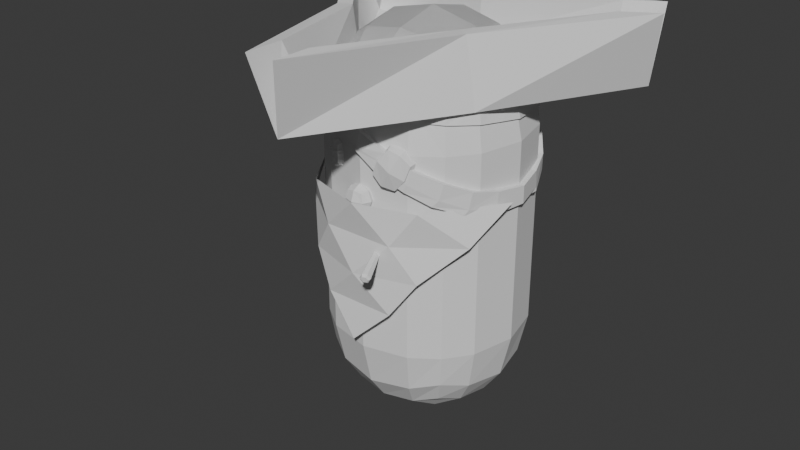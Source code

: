 # Source: Pirate.blend  (saved by Blender 4.5.91; exported with 4.5.12 LTS)
import bpy
from mathutils import Matrix  # noqa: F401  (used for matrix-valued properties, if any)

bpy.ops.wm.read_factory_settings(use_empty=True)
scene = bpy.context.scene
scene.name = 'Scene'

# ---- collections
col_collection = bpy.data.collections.new('Collection'); scene.collection.children.link(col_collection)

# ---- world
world_world = bpy.data.worlds.new('World'); scene.world = world_world
world_world.use_nodes = True; world_world.node_tree.nodes.clear()
_N = world_world.node_tree.nodes; _L = world_world.node_tree.links
n0 = _N.new('ShaderNodeOutputWorld'); n0.name = 'World Output'; n0.location = (200, 100)
n1 = _N.new('ShaderNodeBackground'); n1.name = 'Background'; n1.location = (-200, 100)
n1.inputs[0].default_value = (0.05088, 0.05088, 0.05088, 1.0)
_L.new(n1.outputs[0], n0.inputs[0])
n0.is_active_output = True
world_world.color = (0.05088, 0.05088, 0.05088)
world_world.use_sun_shadow = False
world_world.sun_shadow_jitter_overblur = 0.0

# ---- meshes
me_cube_001 = bpy.data.meshes.new('Cube.001')
me_cube_001.from_pydata([(-0.5889, 1.178, 1.317), (-0.7603, -0.7603, 4.764), (0.5889, 1.178, 1.317), (-0.7603, 0.7603, 4.764), (1.178, 0.0, 0.7281), (0.7603, -0.7603, 4.764), (1.178, 0.5889, 1.317), (0.7603, 0.7603, 4.764), (1.178, -0.5889, 1.317), (-0.9312, -0.9312, 4.003), (-0.9312, 0.0, 4.935), (-0.9312, 0.9312, 4.003), (0.0, -1.178, 0.7281), (0.0, 0.9312, 4.935), (0.9312, 0.9312, 4.003), (0.5889, -1.178, 1.317), (0.9312, 0.0, 4.935), (0.9312, -0.9312, 4.003), (-0.5889, -1.178, 1.317), (0.0, -0.9312, 4.935), (0.0, 0.0, 5.32), (-0.5889, 0.0, 0.1391), (0.0, -1.317, 4.003), (1.317, 0.0, 4.003), (0.0, 1.317, 4.003), (-1.317, 0.0, 4.003), (0.5889, 0.0, 0.1391), (-0.8779, -0.8779, 4.442), (-0.8779, 0.439, 4.881), (0.0, 0.5889, 0.1391), (0.0, -0.5889, 0.1391), (0.439, 0.8779, 4.881), (0.439, -0.8779, 0.4391), (0.8779, -0.8779, 0.878), (0.8779, -0.439, 4.881), (0.8779, 0.439, 0.4391), (0.8779, 0.8779, 0.878), (-0.439, -0.8779, 4.881), (-0.439, 0.8779, 0.4391), (-0.8779, 0.8779, 0.878), (-0.8779, -0.439, 4.881), (-0.8779, 0.8779, 4.442), (-0.8779, -0.439, 0.4391), (-0.439, 0.8779, 4.881), (0.8779, 0.8779, 4.442), (-0.439, -0.8779, 0.4391), (0.8779, 0.439, 4.881), (0.8779, -0.8779, 4.442), (0.8779, -0.439, 0.4391), (0.439, -0.8779, 4.881), (0.0, -0.5889, 5.181), (0.0, 0.5889, 5.181), (0.5889, 0.0, 5.181), (-0.5889, 0.0, 5.181), (0.439, 0.8779, 0.4391), (-0.8779, 0.439, 0.4391), (-0.8779, -0.8779, 0.878), (-1.317, 0.0, 1.317), (-0.5889, -1.178, 4.003), (0.5889, -1.178, 4.003), (0.0, 1.317, 1.317), (0.0, -1.178, 4.592), (1.178, -0.5889, 4.003), (1.178, 0.5889, 4.003), (1.317, 0.0, 1.317), (1.178, 0.0, 4.592), (0.5889, 1.178, 4.003), (-0.5889, 1.178, 4.003), (0.0, -1.317, 1.317), (0.0, 1.178, 4.592), (-1.178, 0.5889, 4.003), (-1.178, -0.5889, 4.003), (0.0, 0.0, 0.0001151), (-1.178, 0.0, 4.592), (-1.075, -0.5376, 4.541), (0.0, -0.9312, 0.3858), (0.9312, -0.9312, 1.317), (-0.5376, 1.075, 4.541), (0.9312, 0.0, 0.3858), (0.9312, 0.9312, 1.317), (1.075, 0.5376, 4.541), (0.0, 0.9312, 0.3858), (-0.9312, 0.9312, 1.317), (0.5376, -1.075, 4.541), (-0.9312, 0.0, 0.3858), (-0.9312, -0.9312, 1.317), (0.7603, 0.7603, 0.5567), (0.7603, -0.7603, 0.5567), (-0.7603, 0.7603, 0.5567), (-0.5376, 0.5376, 5.079), (0.5376, 0.5376, 5.079), (0.5376, -0.5376, 5.079), (-0.5376, -0.5376, 5.079), (-0.7603, -0.7603, 0.5567), (-0.5376, -1.075, 4.541), (1.075, -0.5376, 4.541), (0.5376, 1.075, 4.541), (-1.075, 0.5376, 4.541), (0.0, 1.178, 0.7281), (-1.178, 0.5889, 1.317), (-1.178, -0.5889, 1.317), (-1.178, 0.0, 0.7281), (-1.075, -0.5376, 0.7794), (-0.5376, 1.075, 0.7794), (1.075, 0.5376, 0.7794), (0.5376, -1.075, 0.7794), (-0.5376, 0.5376, 0.2418), (0.5376, 0.5376, 0.2418), (0.5376, -0.5376, 0.2418), (-0.5376, -0.5376, 0.2418), (-0.5376, -1.075, 0.7794), (1.075, -0.5376, 0.7794), (0.5376, 1.075, 0.7794), (-1.075, 0.5376, 0.7794)], [], [(97, 28, 3, 41), (96, 31, 7, 44), (95, 34, 5, 47), (94, 37, 1, 27), (8, 76, 33, 111), (92, 40, 1, 37), (91, 50, 19, 49), (90, 51, 20, 52), (89, 28, 10, 53), (76, 15, 105, 33), (6, 64, 4, 104), (29, 72, 21, 106), (105, 12, 75, 32), (107, 26, 72, 29), (83, 49, 19, 61), (103, 98, 81, 38), (109, 45, 93, 42), (80, 46, 16, 65), (100, 57, 101, 102), (111, 33, 87, 48), (77, 43, 13, 69), (56, 102, 42, 93), (113, 39, 88, 55), (74, 40, 10, 73), (71, 74, 73, 25), (9, 27, 74, 71), (27, 1, 40, 74), (26, 108, 30, 72), (57, 99, 113, 101), (104, 4, 78, 35), (60, 2, 112, 98), (72, 30, 109, 21), (112, 36, 86, 54), (67, 77, 69, 24), (11, 41, 77, 67), (41, 3, 43, 77), (54, 107, 29, 81), (98, 112, 54, 81), (0, 60, 98, 103), (68, 18, 110, 12), (48, 87, 32, 108), (110, 56, 93, 45), (63, 80, 65, 23), (14, 44, 80, 63), (44, 7, 46, 80), (81, 29, 106, 38), (12, 110, 45, 75), (85, 100, 102, 56), (64, 8, 111, 4), (38, 106, 55, 88), (108, 32, 75, 30), (59, 83, 61, 22), (17, 47, 83, 59), (47, 5, 49, 83), (36, 104, 35, 86), (4, 111, 48, 78), (102, 101, 84, 42), (99, 82, 39, 113), (33, 105, 32, 87), (106, 21, 84, 55), (79, 6, 104, 36), (78, 48, 108, 26), (18, 85, 56, 110), (21, 109, 42, 84), (2, 79, 36, 112), (86, 35, 107, 54), (101, 113, 55, 84), (30, 75, 45, 109), (82, 0, 103, 39), (51, 89, 53, 20), (13, 43, 89, 51), (43, 3, 28, 89), (46, 90, 52, 16), (7, 31, 90, 46), (31, 13, 51, 90), (34, 91, 49, 5), (16, 52, 91, 34), (52, 20, 50, 91), (50, 92, 37, 19), (20, 53, 92, 50), (53, 10, 40, 92), (15, 68, 12, 105), (39, 103, 38, 88), (35, 78, 26, 107), (58, 94, 27, 9), (22, 61, 94, 58), (61, 19, 37, 94), (62, 95, 47, 17), (23, 65, 95, 62), (65, 16, 34, 95), (66, 96, 44, 14), (24, 69, 96, 66), (69, 13, 31, 96), (70, 97, 41, 11), (25, 73, 97, 70), (73, 10, 28, 97), (9, 85, 18, 58), (58, 18, 68, 22), (22, 68, 15, 59), (59, 15, 76, 17), (17, 76, 8, 62), (62, 8, 64, 23), (23, 64, 6, 63), (6, 79, 14, 63), (14, 79, 2, 66), (66, 2, 60, 24), (24, 60, 0, 67), (67, 0, 82, 11), (11, 82, 99, 70), (99, 57, 25, 70), (25, 57, 100, 71), (71, 100, 85, 9)])
_uv = me_cube_001.uv_layers.new(name='UVMap')
_uv.uv.foreach_set('vector', [0.2556, 0.6372, 0.2976, 0.7213, 0.2447, 0.7787, 0.2038, 0.7042, 0.9507, 0.793, 0.9531, 0.8933, 0.7882, 0.8253, 0.8305, 0.7461, 0.6771, 0.5339, 0.6406, 0.621, 0.6115, 0.5386, 0.6372, 0.4544, 0.4563, 0.4141, 0.4642, 0.521, 0.4153, 0.5114, 0.3941, 0.4223, 0.7135, 0.4469, 0.6629, 0.3703, 0.6372, 0.4544, 0.6771, 0.5339, 0.4448, 0.6213, 0.383, 0.5876, 0.4153, 0.5114, 0.4642, 0.521, 0.5735, 0.638, 0.5065, 0.6551, 0.5131, 0.5306, 0.5623, 0.5346, 0.7689, 0.8174, 0.809, 0.8705, 0.5, 0.7796, 0.5848, 0.7415, 0.3033, 0.7959, 0.2976, 0.7213, 0.3506, 0.6638, 0.4253, 0.7217, 0.6629, 0.3703, 0.5934, 0.3258, 0.5778, 0.4302, 0.6372, 0.4544, 0.8185, 0.5952, 0.7642, 0.5235, 0.7169, 0.6134, 0.7737, 0.6797, 0.309, 0.8705, 0.5, 0.7796, 0.4253, 0.7217, 0.3033, 0.7959, 0.5778, 0.4302, 0.5185, 0.406, 0.5131, 0.5306, 0.5623, 0.5346, 0.7689, 0.8174, 0.5848, 0.7415, 0.5, 0.7796, 0.809, 0.8705, 0.5778, 0.4302, 0.5623, 0.5346, 0.5131, 0.5306, 0.5185, 0.406, 0.1373, 0.7721, 0.07091, 0.84, 0.118, 0.9614, 0.1813, 0.8701, 0.4448, 0.6213, 0.4642, 0.521, 0.4153, 0.5114, 0.383, 0.5876, 0.7737, 0.6797, 0.7289, 0.7643, 0.6696, 0.7034, 0.7169, 0.6134, 0.3185, 0.4048, 0.2642, 0.4765, 0.3074, 0.5701, 0.3507, 0.4962, 0.6771, 0.5339, 0.6372, 0.4544, 0.6115, 0.5386, 0.6406, 0.621, 0.1373, 0.7721, 0.1813, 0.8701, 0.118, 0.9614, 0.07091, 0.84, 0.3941, 0.4223, 0.3507, 0.4962, 0.383, 0.5876, 0.4153, 0.5114, 0.2556, 0.6372, 0.2038, 0.7042, 0.2447, 0.7787, 0.2976, 0.7213, 0.3507, 0.4962, 0.383, 0.5876, 0.3506, 0.6638, 0.3074, 0.5701, 0.3185, 0.4048, 0.3507, 0.4962, 0.3074, 0.5701, 0.2642, 0.4765, 0.3728, 0.3331, 0.3941, 0.4223, 0.3507, 0.4962, 0.3185, 0.4048, 0.3941, 0.4223, 0.4153, 0.5114, 0.383, 0.5876, 0.3507, 0.4962, 0.5848, 0.7415, 0.5735, 0.638, 0.5065, 0.6551, 0.5, 0.7796, 0.2642, 0.4765, 0.2135, 0.5531, 0.2556, 0.6372, 0.3074, 0.5701, 0.7737, 0.6797, 0.7169, 0.6134, 0.6696, 0.7034, 0.7289, 0.7643, 1.024, 0.7186, 0.9483, 0.6928, 0.9507, 0.793, 1.071, 0.84, 0.5, 0.7796, 0.5065, 0.6551, 0.4448, 0.6213, 0.4253, 0.7217, 0.9507, 0.793, 0.8305, 0.7461, 0.7882, 0.8253, 0.9531, 0.8933, 0.09338, 0.6742, 0.1373, 0.7721, 0.07091, 0.84, 0.02386, 0.7186, 0.1629, 0.6297, 0.2038, 0.7042, 0.1373, 0.7721, 0.09338, 0.6742, 0.2038, 0.7042, 0.2447, 0.7787, 0.1813, 0.8701, 0.1373, 0.7721, 0.9531, 0.8933, 0.7689, 0.8174, 0.809, 0.8705, 1.118, 0.9614, 1.071, 0.84, 0.9507, 0.793, 0.9531, 0.8933, 1.118, 0.9614, 0.09338, 0.6742, 0.02386, 0.7186, 0.07091, 0.84, 0.1373, 0.7721, 0.5239, 0.2814, 0.4483, 0.3072, 0.4563, 0.4141, 0.5185, 0.406, 0.6406, 0.621, 0.6115, 0.5386, 0.5623, 0.5346, 0.5735, 0.638, 0.4563, 0.4141, 0.3941, 0.4223, 0.4153, 0.5114, 0.4642, 0.521, 0.8185, 0.5952, 0.7737, 0.6797, 0.7169, 0.6134, 0.7642, 0.5235, 0.8728, 0.6669, 0.8305, 0.7461, 0.7737, 0.6797, 0.8185, 0.5952, 0.8305, 0.7461, 0.7882, 0.8253, 0.7289, 0.7643, 0.7737, 0.6797, 0.118, 0.9614, 0.309, 0.8705, 0.3033, 0.7959, 0.1813, 0.8701, 0.5185, 0.406, 0.4563, 0.4141, 0.4642, 0.521, 0.5131, 0.5306, 0.3728, 0.3331, 0.3185, 0.4048, 0.3507, 0.4962, 0.3941, 0.4223, 0.7642, 0.5235, 0.7135, 0.4469, 0.6771, 0.5339, 0.7169, 0.6134, 0.1813, 0.8701, 0.3033, 0.7959, 0.2976, 0.7213, 0.2447, 0.7787, 0.5735, 0.638, 0.5623, 0.5346, 0.5131, 0.5306, 0.5065, 0.6551, 0.5934, 0.3258, 0.5778, 0.4302, 0.5185, 0.406, 0.5239, 0.2814, 0.6629, 0.3703, 0.6372, 0.4544, 0.5778, 0.4302, 0.5934, 0.3258, 0.6372, 0.4544, 0.6115, 0.5386, 0.5623, 0.5346, 0.5778, 0.4302, 0.8305, 0.7461, 0.7737, 0.6797, 0.7289, 0.7643, 0.7882, 0.8253, 0.7169, 0.6134, 0.6771, 0.5339, 0.6406, 0.621, 0.6696, 0.7034, 0.3507, 0.4962, 0.3074, 0.5701, 0.3506, 0.6638, 0.383, 0.5876, 0.2135, 0.5531, 0.1629, 0.6297, 0.2038, 0.7042, 0.2556, 0.6372, 0.6372, 0.4544, 0.5778, 0.4302, 0.5623, 0.5346, 0.6115, 0.5386, 0.3033, 0.7959, 0.4253, 0.7217, 0.3506, 0.6638, 0.2976, 0.7213, 0.8728, 0.6669, 0.8185, 0.5952, 0.7737, 0.6797, 0.8305, 0.7461, 0.6696, 0.7034, 0.6406, 0.621, 0.5735, 0.638, 0.5848, 0.7415, 0.4483, 0.3072, 0.3728, 0.3331, 0.3941, 0.4223, 0.4563, 0.4141, 0.4253, 0.7217, 0.4448, 0.6213, 0.383, 0.5876, 0.3506, 0.6638, 0.9483, 0.6928, 0.8728, 0.6669, 0.8305, 0.7461, 0.9507, 0.793, 0.7882, 0.8253, 0.7289, 0.7643, 0.7689, 0.8174, 0.9531, 0.8933, 0.3074, 0.5701, 0.2556, 0.6372, 0.2976, 0.7213, 0.3506, 0.6638, 0.5065, 0.6551, 0.5131, 0.5306, 0.4642, 0.521, 0.4448, 0.6213, 0.1629, 0.6297, 0.09338, 0.6742, 0.1373, 0.7721, 0.2038, 0.7042, 0.309, 0.8705, 0.3033, 0.7959, 0.4253, 0.7217, 0.5, 0.7796, 0.118, 0.9614, 0.1813, 0.8701, 0.3033, 0.7959, 0.309, 0.8705, 0.1813, 0.8701, 0.2447, 0.7787, 0.2976, 0.7213, 0.3033, 0.7959, 0.7289, 0.7643, 0.7689, 0.8174, 0.5848, 0.7415, 0.6696, 0.7034, 0.7882, 0.8253, 0.9531, 0.8933, 0.7689, 0.8174, 0.7289, 0.7643, 0.9531, 0.8933, 1.118, 0.9614, 0.809, 0.8705, 0.7689, 0.8174, 0.6406, 0.621, 0.5735, 0.638, 0.5623, 0.5346, 0.6115, 0.5386, 0.6696, 0.7034, 0.5848, 0.7415, 0.5735, 0.638, 0.6406, 0.621, 0.5848, 0.7415, 0.5, 0.7796, 0.5065, 0.6551, 0.5735, 0.638, 0.5065, 0.6551, 0.4448, 0.6213, 0.4642, 0.521, 0.5131, 0.5306, 0.5, 0.7796, 0.4253, 0.7217, 0.4448, 0.6213, 0.5065, 0.6551, 0.4253, 0.7217, 0.3506, 0.6638, 0.383, 0.5876, 0.4448, 0.6213, 0.5934, 0.3258, 0.5239, 0.2814, 0.5185, 0.406, 0.5778, 0.4302, 0.2038, 0.7042, 0.1373, 0.7721, 0.1813, 0.8701, 0.2447, 0.7787, 0.7289, 0.7643, 0.6696, 0.7034, 0.5848, 0.7415, 0.7689, 0.8174, 0.4483, 0.3072, 0.4563, 0.4141, 0.3941, 0.4223, 0.3728, 0.3331, 0.5239, 0.2814, 0.5185, 0.406, 0.4563, 0.4141, 0.4483, 0.3072, 0.5185, 0.406, 0.5131, 0.5306, 0.4642, 0.521, 0.4563, 0.4141, 0.7135, 0.4469, 0.6771, 0.5339, 0.6372, 0.4544, 0.6629, 0.3703, 0.7642, 0.5235, 0.7169, 0.6134, 0.6771, 0.5339, 0.7135, 0.4469, 0.7169, 0.6134, 0.6696, 0.7034, 0.6406, 0.621, 0.6771, 0.5339, 0.9483, 0.6928, 0.9507, 0.793, 0.8305, 0.7461, 0.8728, 0.6669, 1.024, 0.7186, 1.071, 0.84, 0.9507, 0.793, 0.9483, 0.6928, 1.071, 0.84, 1.118, 0.9614, 0.9531, 0.8933, 0.9507, 0.793, 0.2135, 0.5531, 0.2556, 0.6372, 0.2038, 0.7042, 0.1629, 0.6297, 0.2642, 0.4765, 0.3074, 0.5701, 0.2556, 0.6372, 0.2135, 0.5531, 0.3074, 0.5701, 0.3506, 0.6638, 0.2976, 0.7213, 0.2556, 0.6372, 0.3728, 0.3331, 0.3728, 0.3331, 0.4483, 0.3072, 0.4483, 0.3072, 0.4483, 0.3072, 0.4483, 0.3072, 0.5239, 0.2814, 0.5239, 0.2814, 0.5239, 0.2814, 0.5239, 0.2814, 0.5934, 0.3258, 0.5934, 0.3258, 0.5934, 0.3258, 0.5934, 0.3258, 0.6629, 0.3703, 0.6629, 0.3703, 0.6629, 0.3703, 0.6629, 0.3703, 0.7135, 0.4469, 0.7135, 0.4469, 0.7135, 0.4469, 0.7135, 0.4469, 0.7642, 0.5235, 0.7642, 0.5235, 0.7642, 0.5235, 0.7642, 0.5235, 0.8185, 0.5952, 0.8185, 0.5952, 0.8185, 0.5952, 0.8728, 0.6669, 0.8728, 0.6669, 0.8185, 0.5952, 0.8728, 0.6669, 0.8728, 0.6669, 0.9483, 0.6928, 0.9483, 0.6928, 0.9483, 0.6928, 0.9483, 0.6928, 1.024, 0.7186, 1.024, 0.7186, 1.024, 0.7186, 1.024, 0.7186, 0.09338, 0.6742, 0.09338, 0.6742, 0.09338, 0.6742, 0.09338, 0.6742, 0.1629, 0.6297, 0.1629, 0.6297, 0.1629, 0.6297, 0.1629, 0.6297, 0.2135, 0.5531, 0.2135, 0.5531, 0.2135, 0.5531, 0.2642, 0.4765, 0.2642, 0.4765, 0.2135, 0.5531, 0.2642, 0.4765, 0.2642, 0.4765, 0.3185, 0.4048, 0.3185, 0.4048, 0.3185, 0.4048, 0.3185, 0.4048, 0.3728, 0.3331, 0.3728, 0.3331])
me_cube_001.update()
me_cube_002 = bpy.data.meshes.new('Cube.002')
me_cube_002.from_pydata([(0.3724, -1.288, 3.703), (0.3724, -1.288, 3.914), (0.3483, -1.185, 3.703), (0.3482, -1.185, 3.914), (0.496, -1.259, 3.703), (0.496, -1.259, 3.914), (0.4719, -1.156, 3.703), (0.4719, -1.156, 3.914), (0.3464, -1.24, 3.679), (0.3612, -1.303, 3.808), (0.3464, -1.24, 3.937), (0.3316, -1.177, 3.808), (0.4074, -1.159, 3.679), (0.4074, -1.159, 3.937), (0.4831, -1.141, 3.808), (0.4979, -1.205, 3.679), (0.4979, -1.205, 3.937), (0.5126, -1.268, 3.808), (0.4369, -1.286, 3.679), (0.4369, -1.286, 3.937), (0.4221, -1.222, 3.97), (0.4221, -1.222, 3.647), (0.443, -1.312, 3.808), (0.5292, -1.197, 3.808), (0.4012, -1.133, 3.808), (0.3151, -1.247, 3.808)], [], [(25, 10, 3, 11), (24, 13, 7, 14), (23, 16, 5, 17), (22, 19, 1, 9), (21, 15, 4, 18), (20, 10, 1, 19), (16, 20, 19, 5), (7, 13, 20, 16), (13, 3, 10, 20), (8, 21, 18, 0), (2, 12, 21, 8), (12, 6, 15, 21), (18, 22, 9, 0), (4, 17, 22, 18), (17, 5, 19, 22), (15, 23, 17, 4), (6, 14, 23, 15), (14, 7, 16, 23), (12, 24, 14, 6), (2, 11, 24, 12), (11, 3, 13, 24), (8, 25, 11, 2), (0, 9, 25, 8), (9, 1, 10, 25)])
_uv = me_cube_002.uv_layers.new(name='UVMap')
_uv.uv.foreach_set('vector', [0.5, 0.125, 0.625, 0.125, 0.625, 0.25, 0.5, 0.25, 0.5, 0.375, 0.625, 0.375, 0.625, 0.5, 0.5, 0.5, 0.5, 0.625, 0.625, 0.625, 0.625, 0.75, 0.5, 0.75, 0.5, 0.875, 0.625, 0.875, 0.625, 1.0, 0.5, 1.0, 0.25, 0.625, 0.375, 0.625, 0.375, 0.75, 0.25, 0.75, 0.75, 0.625, 0.875, 0.625, 0.875, 0.75, 0.75, 0.75, 0.625, 0.625, 0.75, 0.625, 0.75, 0.75, 0.625, 0.75, 0.625, 0.5, 0.75, 0.5, 0.75, 0.625, 0.625, 0.625, 0.75, 0.5, 0.875, 0.5, 0.875, 0.625, 0.75, 0.625, 0.125, 0.625, 0.25, 0.625, 0.25, 0.75, 0.125, 0.75, 0.125, 0.5, 0.25, 0.5, 0.25, 0.625, 0.125, 0.625, 0.25, 0.5, 0.375, 0.5, 0.375, 0.625, 0.25, 0.625, 0.375, 0.875, 0.5, 0.875, 0.5, 1.0, 0.375, 1.0, 0.375, 0.75, 0.5, 0.75, 0.5, 0.875, 0.375, 0.875, 0.5, 0.75, 0.625, 0.75, 0.625, 0.875, 0.5, 0.875, 0.375, 0.625, 0.5, 0.625, 0.5, 0.75, 0.375, 0.75, 0.375, 0.5, 0.5, 0.5, 0.5, 0.625, 0.375, 0.625, 0.5, 0.5, 0.625, 0.5, 0.625, 0.625, 0.5, 0.625, 0.375, 0.375, 0.5, 0.375, 0.5, 0.5, 0.375, 0.5, 0.375, 0.25, 0.5, 0.25, 0.5, 0.375, 0.375, 0.375, 0.5, 0.25, 0.625, 0.25, 0.625, 0.375, 0.5, 0.375, 0.375, 0.125, 0.5, 0.125, 0.5, 0.25, 0.375, 0.25, 0.375, 0.0, 0.5, 0.0, 0.5, 0.125, 0.375, 0.125, 0.5, 0.0, 0.625, 0.0, 0.625, 0.125, 0.5, 0.125])
me_cube_002.update()
me_cube_004 = bpy.data.meshes.new('Cube.004')
me_cube_004.from_pydata([(0.1053, -1.417, 3.264), (0.1053, -1.417, 3.475), (0.1053, -1.246, 3.264), (0.1053, -1.246, 3.475), (0.0, -1.226, 3.241), (0.0, -1.226, 3.499), (0.129, -1.226, 3.37), (0.129, -1.332, 3.241), (0.129, -1.332, 3.499), (0.129, -1.437, 3.37), (0.0, -1.437, 3.241), (0.0, -1.437, 3.499), (0.0, -1.332, 3.552), (0.0, -1.332, 3.187), (0.0, -1.48, 3.37), (0.1824, -1.332, 3.37), (0.0, -1.183, 3.37)], [], [(16, 5, 3, 6), (15, 8, 1, 9), (13, 7, 0, 10), (8, 12, 11, 1), (3, 5, 12, 8), (4, 2, 7, 13), (0, 9, 14, 10), (9, 1, 11, 14), (7, 15, 9, 0), (2, 6, 15, 7), (6, 3, 8, 15), (4, 16, 6, 2)])
_uv = me_cube_004.uv_layers.new(name='UVMap')
_uv.uv.foreach_set('vector', [0.5, 0.375, 0.625, 0.375, 0.625, 0.5, 0.5, 0.5, 0.5, 0.625, 0.625, 0.625, 0.625, 0.75, 0.5, 0.75, 0.25, 0.625, 0.375, 0.625, 0.375, 0.75, 0.25, 0.75, 0.625, 0.625, 0.75, 0.625, 0.75, 0.75, 0.625, 0.75, 0.625, 0.5, 0.75, 0.5, 0.75, 0.625, 0.625, 0.625, 0.25, 0.5, 0.375, 0.5, 0.375, 0.625, 0.25, 0.625, 0.375, 0.75, 0.5, 0.75, 0.5, 0.875, 0.375, 0.875, 0.5, 0.75, 0.625, 0.75, 0.625, 0.875, 0.5, 0.875, 0.375, 0.625, 0.5, 0.625, 0.5, 0.75, 0.375, 0.75, 0.375, 0.5, 0.5, 0.5, 0.5, 0.625, 0.375, 0.625, 0.5, 0.5, 0.625, 0.5, 0.625, 0.625, 0.5, 0.625, 0.375, 0.375, 0.5, 0.375, 0.5, 0.5, 0.375, 0.5])
me_cube_004.update()
me_cube_005 = bpy.data.meshes.new('Cube.005')
me_cube_005.from_pydata([(1.742, 1.063, 4.761), (-1.742, 1.063, 4.761), (-2.17, 1.319, 4.503), (4.517e-09, -2.585, 4.503), (2.17, 1.319, 4.503), (4.517e-09, -2.072, 4.761), (1.124, -0.6619, 4.503), (0.7671, -0.4497, 4.761), (6.674e-09, 1.361, 4.503), (6.957e-09, 0.9304, 4.761), (-0.7671, -0.4497, 4.761), (-1.124, -0.6619, 4.503), (0.1952, -2.78, 5.452), (0.1952, -2.267, 5.452), (0.9417, -0.6185, 5.346), (0.7844, -0.5242, 5.346), (2.365, 1.124, 5.452), (1.937, 0.8674, 5.452), (-1.937, 0.8674, 5.452), (-2.365, 1.124, 5.452), (-0.1952, -2.78, 5.452), (-0.1952, -2.267, 5.452), (-0.7844, -0.5242, 5.346), (-0.9417, -0.6185, 5.346), (-1.742, 1.316, 5.452), (-2.17, 1.573, 5.452), (2.922e-09, 1.148, 5.346), (2.17, 1.573, 5.452), (2.922e-09, 0.9589, 5.346), (1.742, 1.316, 5.452), (4.517e-09, -1.677, 4.761), (-1.42, 0.8696, 4.761), (1.42, 0.8696, 4.761), (-0.7732, -0.7732, 4.808), (-0.7732, 0.7732, 4.808), (0.7732, -0.7732, 4.808), (0.7732, 0.7732, 4.808), (-0.9469, 3.503e-10, 4.982), (4.203e-10, 0.9469, 4.982), (0.9469, 3.503e-10, 4.982), (4.203e-10, -0.9469, 4.982), (4.203e-10, 3.503e-10, 5.374), (-0.8928, -0.8928, 4.481), (-0.8928, 0.4464, 4.928), (0.4464, 0.8928, 4.928), (0.8928, -0.4464, 4.928), (-0.4464, -0.8928, 4.928), (-0.8928, -0.4464, 4.928), (-0.8928, 0.8928, 4.481), (-0.4464, 0.8928, 4.928), (0.8928, 0.8928, 4.481), (0.8928, 0.4464, 4.928), (0.8928, -0.8928, 4.481), (0.4464, -0.8928, 4.928), (4.203e-10, -0.5989, 5.233), (4.203e-10, 0.5989, 5.233), (0.5989, 3.503e-10, 5.233), (-0.5989, 3.503e-10, 5.233), (4.203e-10, -1.198, 4.634), (1.198, 3.503e-10, 4.634), (4.203e-10, 1.198, 4.634), (-1.198, 3.503e-10, 4.634), (-1.093, -0.5467, 4.582), (-0.5467, 1.093, 4.582), (1.093, 0.5467, 4.582), (0.5467, -1.093, 4.582), (-0.5467, 0.5467, 5.128), (0.5467, 0.5467, 5.128), (0.5467, -0.5467, 5.128), (-0.5467, -0.5467, 5.128), (-0.5467, -1.093, 4.582), (1.093, -0.5467, 4.582), (0.5467, 1.093, 4.582), (-1.093, 0.5467, 4.582), (-1.146, -0.4363, 4.444), (-1.12, -0.5599, 4.444), (-1.243, 3.503e-10, 4.444), (-1.178, -0.302, 4.444), (-0.8974, -0.8974, 4.444), (-1.056, -0.6479, 4.444), (-0.527, 1.127, 4.444), (-0.5599, 1.12, 4.444), (4.203e-10, 1.243, 4.444), (-0.3769, 1.162, 4.444), (-0.8872, 0.9038, 4.444), (-0.8974, 0.8974, 4.444), (-0.8578, 0.9252, 4.444), (1.135, 0.4899, 4.444), (1.12, 0.5599, 4.444), (1.178, 0.302, 4.444), (1.243, 3.503e-10, 4.444), (0.8974, 0.8974, 4.444), (0.9049, 0.8855, 4.444), (0.931, 0.8489, 4.444), (0.3149, -1.171, 4.444), (0.5599, -1.12, 4.444), (0.1247, -1.216, 4.444), (4.203e-10, -1.243, 4.444), (0.818, -0.9479, 4.444), (0.8974, -0.8974, 4.444), (0.7569, -0.9911, 4.444), (-0.7287, -1.01, 4.444), (-0.5599, -1.12, 4.444), (-0.7782, -0.9733, 4.444), (-0.2867, -1.182, 4.444), (-0.441, -1.145, 4.444), (1.022, -0.7091, 4.444), (1.12, -0.5599, 4.444), (0.9733, -0.7782, 4.444), (1.21, -0.1516, 4.444), (1.162, -0.3599, 4.444), (0.5599, 1.12, 4.444), (0.8678, 0.9187, 4.444), (0.3769, 1.162, 4.444), (-1.12, 0.5599, 4.444), (-0.9187, 0.8678, 4.444)], [], [(2, 1, 24, 25), (2, 11, 23, 19), (4, 0, 17, 16), (8, 2, 25, 26), (0, 7, 15, 17), (10, 1, 18, 22), (14, 16, 17, 15), (12, 14, 15, 13), (5, 3, 12, 13), (7, 5, 13, 15), (3, 6, 14, 12), (6, 4, 16, 14), (23, 20, 21, 22), (19, 23, 22, 18), (1, 2, 19, 18), (11, 3, 20, 23), (5, 10, 22, 21), (3, 5, 21, 20), (27, 26, 28, 29), (26, 25, 24, 28), (9, 0, 29, 28), (1, 9, 28, 24), (4, 8, 26, 27), (0, 4, 27, 29), (3, 11, 6), (2, 8, 11), (4, 6, 8), (11, 8, 6), (30, 5, 7), (10, 5, 30), (31, 1, 10), (9, 1, 31), (32, 0, 9), (7, 0, 32), (73, 43, 34, 48), (72, 44, 36, 50), (71, 45, 35, 52), (70, 46, 33, 42), (69, 47, 33, 46), (68, 54, 40, 53), (67, 55, 41, 56), (66, 43, 37, 57), (65, 53, 40, 58), (64, 51, 39, 59), (63, 49, 38, 60), (62, 47, 37, 61), (74, 75, 62, 61, 76, 77), (78, 42, 62, 75, 79), (42, 33, 47, 62), (80, 81, 63, 60, 82, 83), (84, 85, 48, 63, 81, 86), (48, 34, 49, 63), (88, 64, 59, 90, 89, 87), (91, 50, 64, 88, 93, 92), (50, 36, 51, 64), (95, 65, 58, 97, 96, 94), (99, 52, 65, 95, 100, 98), (52, 35, 53, 65), (55, 66, 57, 41), (38, 49, 66, 55), (49, 34, 43, 66), (51, 67, 56, 39), (36, 44, 67, 51), (44, 38, 55, 67), (45, 68, 53, 35), (39, 56, 68, 45), (56, 41, 54, 68), (54, 69, 46, 40), (41, 57, 69, 54), (57, 37, 47, 69), (102, 70, 42, 78, 103, 101), (97, 58, 70, 102, 105, 104), (58, 40, 46, 70), (107, 71, 52, 99, 108, 106), (90, 59, 71, 107, 110, 109), (59, 39, 45, 71), (72, 50, 91, 112, 111), (113, 82, 60, 72, 111), (60, 38, 44, 72), (73, 48, 85, 115, 114), (76, 61, 73, 114), (61, 37, 43, 73), (85, 84, 86, 81, 80, 83, 82, 113, 111, 112, 91, 92, 93, 88, 87, 89, 90, 109, 110, 107, 106, 108, 99, 98, 100, 95, 94, 96, 97, 104, 105, 102, 101, 103, 78, 79, 75, 74, 77, 76, 114, 115), (7, 32, 9, 31, 10, 30)])
_uv = me_cube_005.uv_layers.new(name='UVMap')
_uv.uv.foreach_set('vector', [0.375, 0.25, 0.625, 0.25, 0.625, 0.25, 0.625, 0.25, 0.375, 0.25, 0.375, 0.125, 0.625, 0.125, 0.625, 0.25, 0.375, 0.5, 0.625, 0.5, 0.625, 0.5, 0.625, 0.5, 0.375, 0.375, 0.375, 0.25, 0.625, 0.25, 0.625, 0.375, 0.625, 0.5, 0.625, 0.625, 0.625, 0.625, 0.625, 0.5, 0.625, 0.125, 0.625, 0.25, 0.625, 0.25, 0.625, 0.125, 0.625, 0.625, 0.625, 0.5, 0.625, 0.5, 0.625, 0.625, 0.625, 0.75, 0.625, 0.625, 0.625, 0.625, 0.625, 0.75, 0.625, 0.0, 0.375, 0.0, 0.625, 0.0, 0.625, 0.0, 0.625, 0.625, 0.625, 0.75, 0.625, 0.75, 0.625, 0.625, 0.375, 0.75, 0.375, 0.625, 0.625, 0.625, 0.625, 0.75, 0.375, 0.625, 0.375, 0.5, 0.625, 0.5, 0.625, 0.625, 0.625, 0.125, 0.625, 0.0, 0.625, 0.0, 0.625, 0.125, 0.625, 0.25, 0.625, 0.125, 0.625, 0.125, 0.625, 0.25, 0.625, 0.25, 0.375, 0.25, 0.625, 0.25, 0.625, 0.25, 0.375, 0.125, 0.375, 0.0, 0.625, 0.0, 0.625, 0.125, 0.625, 0.0, 0.625, 0.125, 0.625, 0.125, 0.625, 0.0, 0.375, 0.0, 0.625, 0.0, 0.625, 0.0, 0.625, 0.0, 0.625, 0.5, 0.625, 0.375, 0.625, 0.375, 0.625, 0.5, 0.625, 0.375, 0.625, 0.25, 0.625, 0.25, 0.625, 0.375, 0.625, 0.375, 0.625, 0.5, 0.625, 0.5, 0.625, 0.375, 0.625, 0.25, 0.625, 0.375, 0.625, 0.375, 0.625, 0.25, 0.375, 0.5, 0.375, 0.375, 0.625, 0.375, 0.625, 0.5, 0.625, 0.5, 0.375, 0.5, 0.625, 0.5, 0.625, 0.5, 0.375, 0.75, 0.375, 0.125, 0.375, 0.625, 0.375, 0.25, 0.375, 0.375, 0.375, 0.125, 0.375, 0.5, 0.375, 0.625, 0.375, 0.375, 0.375, 0.125, 0.375, 0.375, 0.375, 0.625, 0.625, 0.75, 0.625, 0.75, 0.625, 0.625, 0.625, 0.125, 0.625, 0.0, 0.625, 0.0, 0.625, 0.25, 0.625, 0.25, 0.625, 0.125, 0.625, 0.375, 0.625, 0.25, 0.625, 0.25, 0.625, 0.5, 0.625, 0.5, 0.625, 0.375, 0.625, 0.625, 0.625, 0.5, 0.625, 0.5, 0.2556, 0.6372, 0.2976, 0.7213, 0.2447, 0.7787, 0.2038, 0.7042, 0.9507, 0.793, 0.9531, 0.8933, 0.7882, 0.8253, 0.8305, 0.7461, 0.6771, 0.5339, 0.6406, 0.621, 0.6115, 0.5386, 0.6372, 0.4544, 0.4563, 0.4141, 0.4642, 0.521, 0.4153, 0.5114, 0.3941, 0.4223, 0.4448, 0.6213, 0.383, 0.5876, 0.4153, 0.5114, 0.4642, 0.521, 0.5735, 0.638, 0.5065, 0.6551, 0.5131, 0.5306, 0.5623, 0.5346, 0.7689, 0.8174, 0.809, 0.8705, 0.5, 0.7796, 0.5848, 0.7415, 0.3033, 0.7959, 0.2976, 0.7213, 0.3506, 0.6638, 0.4253, 0.7217, 0.5778, 0.4302, 0.5623, 0.5346, 0.5131, 0.5306, 0.5185, 0.406, 0.7737, 0.6797, 0.7289, 0.7643, 0.6696, 0.7034, 0.7169, 0.6134, 0.1373, 0.7721, 0.1813, 0.8701, 0.118, 0.9614, 0.07091, 0.84, 0.3507, 0.4962, 0.383, 0.5876, 0.3506, 0.6638, 0.3074, 0.5701, 0.3318, 0.488, 0.3426, 0.4731, 0.3507, 0.4962, 0.3074, 0.5701, 0.2937, 0.5404, 0.32, 0.5041, 0.3922, 0.4147, 0.3941, 0.4223, 0.3507, 0.4962, 0.3426, 0.4731, 0.356, 0.4574, 0.3941, 0.4223, 0.4153, 0.5114, 0.383, 0.5876, 0.3507, 0.4962, 0.1221, 0.7505, 0.1262, 0.7474, 0.1373, 0.7721, 0.07091, 0.84, 0.05595, 0.8014, 0.1031, 0.7651, 0.1981, 0.6994, 0.2003, 0.6979, 0.2038, 0.7042, 0.1373, 0.7721, 0.1262, 0.7474, 0.1914, 0.7038, 0.2038, 0.7042, 0.2447, 0.7787, 0.1813, 0.8701, 0.1373, 0.7721, 0.785, 0.6584, 0.7737, 0.6797, 0.7169, 0.6134, 0.7319, 0.5848, 0.7605, 0.6242, 0.7784, 0.6492, 0.8341, 0.7393, 0.8305, 0.7461, 0.7737, 0.6797, 0.785, 0.6584, 0.827, 0.7274, 0.8324, 0.7365, 0.8305, 0.7461, 0.7882, 0.8253, 0.7289, 0.7643, 0.7737, 0.6797, 0.5818, 0.4038, 0.5778, 0.4302, 0.5185, 0.406, 0.5202, 0.3663, 0.5339, 0.3747, 0.5549, 0.3876, 0.6394, 0.4473, 0.6372, 0.4544, 0.5778, 0.4302, 0.5818, 0.4038, 0.6156, 0.429, 0.6262, 0.4372, 0.6372, 0.4544, 0.6115, 0.5386, 0.5623, 0.5346, 0.5778, 0.4302, 0.309, 0.8705, 0.3033, 0.7959, 0.4253, 0.7217, 0.5, 0.7796, 0.118, 0.9614, 0.1813, 0.8701, 0.3033, 0.7959, 0.309, 0.8705, 0.1813, 0.8701, 0.2447, 0.7787, 0.2976, 0.7213, 0.3033, 0.7959, 0.7289, 0.7643, 0.7689, 0.8174, 0.5848, 0.7415, 0.6696, 0.7034, 0.7882, 0.8253, 0.9531, 0.8933, 0.7689, 0.8174, 0.7289, 0.7643, 0.9531, 0.8933, 1.118, 0.9614, 0.809, 0.8705, 0.7689, 0.8174, 0.6406, 0.621, 0.5735, 0.638, 0.5623, 0.5346, 0.6115, 0.5386, 0.6696, 0.7034, 0.5848, 0.7415, 0.5735, 0.638, 0.6406, 0.621, 0.5848, 0.7415, 0.5, 0.7796, 0.5065, 0.6551, 0.5735, 0.638, 0.5065, 0.6551, 0.4448, 0.6213, 0.4642, 0.521, 0.5131, 0.5306, 0.5, 0.7796, 0.4253, 0.7217, 0.4448, 0.6213, 0.5065, 0.6551, 0.4253, 0.7217, 0.3506, 0.6638, 0.383, 0.5876, 0.4448, 0.6213, 0.4542, 0.3871, 0.4563, 0.4141, 0.3941, 0.4223, 0.3922, 0.4147, 0.4137, 0.405, 0.423, 0.4007, 0.5202, 0.3663, 0.5185, 0.406, 0.4563, 0.4141, 0.4542, 0.3871, 0.4682, 0.3828, 0.4864, 0.3769, 0.5185, 0.406, 0.5131, 0.5306, 0.4642, 0.521, 0.4563, 0.4141, 0.6863, 0.5119, 0.6771, 0.5339, 0.6372, 0.4544, 0.6394, 0.4473, 0.6557, 0.4697, 0.6656, 0.4832, 0.7319, 0.5848, 0.7169, 0.6134, 0.6771, 0.5339, 0.6863, 0.5119, 0.7025, 0.538, 0.7196, 0.5651, 0.7169, 0.6134, 0.6696, 0.7034, 0.6406, 0.621, 0.6771, 0.5339, 0.9507, 0.793, 0.8305, 0.7461, 0.8341, 0.7393, 0.8446, 0.7418, 0.9501, 0.7677, 0.9849, 0.7787, 1.056, 0.8014, 1.071, 0.84, 0.9507, 0.793, 0.9501, 0.7677, 1.071, 0.84, 1.118, 0.9614, 0.9531, 0.8933, 0.9507, 0.793, 0.2556, 0.6372, 0.2038, 0.7042, 0.2003, 0.6979, 0.2043, 0.6904, 0.245, 0.6159, 0.2937, 0.5404, 0.3074, 0.5701, 0.2556, 0.6372, 0.245, 0.6159, 0.3074, 0.5701, 0.3506, 0.6638, 0.2976, 0.7213, 0.2556, 0.6372, 0.8006, 0.596, 0.8, 0.5956, 0.7983, 0.5944, 0.7815, 0.5834, 0.7796, 0.583, 0.7711, 0.581, 0.7498, 0.5764, 0.7285, 0.581, 0.7181, 0.5834, 0.7007, 0.5947, 0.6991, 0.596, 0.6986, 0.5966, 0.6972, 0.5987, 0.6865, 0.615, 0.6856, 0.619, 0.6832, 0.6296, 0.6795, 0.6467, 0.6813, 0.6553, 0.6841, 0.6671, 0.6865, 0.6784, 0.692, 0.6868, 0.6948, 0.6907, 0.6991, 0.6975, 0.7035, 0.7003, 0.707, 0.7028, 0.7181, 0.7101, 0.732, 0.713, 0.7428, 0.7155, 0.7498, 0.717, 0.766, 0.7136, 0.7748, 0.7115, 0.7815, 0.7101, 0.791, 0.7038, 0.7938, 0.7018, 0.8006, 0.6975, 0.8096, 0.6834, 0.8132, 0.6784, 0.8146, 0.6714, 0.8165, 0.6638, 0.8201, 0.6467, 0.8132, 0.615, 0.8018, 0.5976, 0.625, 0.625, 0.625, 0.5, 0.625, 0.375, 0.625, 0.25, 0.625, 0.125, 0.625, 0.0])
me_cube_005.update()
me_cube_006 = bpy.data.meshes.new('Cube.006')
me_cube_006.from_pydata([(-0.7732, -0.7732, 4.808), (-0.7732, 0.7732, 4.808), (0.7732, -0.7732, 4.808), (0.7732, 0.7732, 4.808), (-0.9469, 3.503e-10, 4.982), (4.203e-10, 0.9469, 4.982), (0.9469, 3.503e-10, 4.982), (4.203e-10, -0.9469, 4.982), (4.203e-10, 3.503e-10, 5.374), (-0.8928, -0.8928, 4.481), (-0.8928, 0.4464, 4.928), (0.4464, 0.8928, 4.928), (0.8928, -0.4464, 4.928), (-0.4464, -0.8928, 4.928), (-0.8928, -0.4464, 4.928), (-0.8928, 0.8928, 4.481), (-0.4464, 0.8928, 4.928), (0.8928, 0.8928, 4.481), (0.8928, 0.4464, 4.928), (0.8928, -0.8928, 4.481), (0.4464, -0.8928, 4.928), (4.203e-10, -0.5989, 5.233), (4.203e-10, 0.5989, 5.233), (0.5989, 3.503e-10, 5.233), (-0.5989, 3.503e-10, 5.233), (4.203e-10, -1.198, 4.634), (1.198, 3.503e-10, 4.634), (4.203e-10, 1.198, 4.634), (-1.198, 3.503e-10, 4.634), (-1.093, -0.5467, 4.582), (-0.5467, 1.093, 4.582), (1.093, 0.5467, 4.582), (0.5467, -1.093, 4.582), (-0.5467, 0.5467, 5.128), (0.5467, 0.5467, 5.128), (0.5467, -0.5467, 5.128), (-0.5467, -0.5467, 5.128), (-0.5467, -1.093, 4.582), (1.093, -0.5467, 4.582), (0.5467, 1.093, 4.582), (-1.093, 0.5467, 4.582), (-0.001431, 1.293, 4.1), (0.05391, 1.253, 4.142), (-0.02257, 1.228, 4.142), (-0.06983, 1.293, 4.142), (-0.02257, 1.358, 4.142), (0.05391, 1.333, 4.142), (0.01971, 1.228, 4.211), (-0.05677, 1.253, 4.211), (-0.05677, 1.333, 4.211), (0.01971, 1.358, 4.211), (0.06697, 1.293, 4.211), (-0.001431, 1.293, 4.253), (-1.198, -0.3271, 4.307), (-1.141, -0.5705, 4.332), (-1.283, 3.503e-10, 4.273), (-1.031, -0.7183, 4.347), (-0.9067, -0.9067, 4.367), (-0.485, 1.198, 4.149), (-0.5878, 1.176, 4.151), (4.203e-10, 1.315, 4.137), (-0.8473, 0.9834, 4.171), (-0.9297, 0.9297, 4.177), (1.164, 0.5819, 4.213), (1.198, 0.4026, 4.231), (1.283, 3.503e-10, 4.273), (0.9297, 0.9297, 4.177), (0.9875, 0.8361, 4.186), (0.565, -1.13, 4.39), (0.2369, -1.198, 4.397), (4.203e-10, -1.252, 4.403), (0.9067, -0.9067, 4.367), (0.6939, -1.04, 4.381), (-0.565, -1.13, 4.39), (-0.8215, -0.9668, 4.373), (-0.3599, -1.177, 4.395), (1.141, -0.5705, 4.332), (0.9778, -0.8108, 4.357), (1.22, -0.2654, 4.301), (0.6796, 1.114, 4.158), (0.5878, 1.176, 4.151), (0.1041, 1.292, 4.139), (-1.085, 0.7073, 4.2), (-1.164, 0.5819, 4.213), (-1.242, 0.2156, 4.251), (-0.03207, 1.435, 3.775), (-0.0198, 1.272, 4.179), (-0.03237, 1.48, 3.793), (-0.0201, 1.316, 4.197), (-0.003681, 1.293, 4.17), (0.2246, 1.409, 3.844), (-0.2573, 1.399, 3.83), (0.2243, 1.453, 3.862), (0.04409, 1.478, 3.67), (0.2207, 1.46, 3.718), (0.1525, 1.495, 3.63), (0.2204, 1.504, 3.736), (0.0438, 1.523, 3.688), (0.1522, 1.54, 3.648), (-0.27, 1.439, 3.853), (-0.01646, 1.333, 4.192), (-0.01408, 1.5, 3.786), (-0.02686, 1.541, 3.808), (-0.2605, 1.464, 3.711), (-0.09311, 1.534, 3.68), (-0.1996, 1.526, 3.633), (-0.1059, 1.574, 3.702), (-0.2733, 1.504, 3.733), (-0.2124, 1.566, 3.655)], [], [(40, 10, 1, 15), (39, 11, 3, 17), (38, 12, 2, 19), (37, 13, 0, 9), (36, 14, 0, 13), (35, 21, 7, 20), (34, 22, 8, 23), (33, 10, 4, 24), (32, 20, 7, 25), (31, 18, 6, 26), (30, 16, 5, 27), (29, 14, 4, 28), (53, 54, 29, 28, 55), (9, 29, 54, 56, 57), (9, 0, 14, 29), (58, 59, 30, 27, 60), (61, 62, 15, 30, 59), (15, 1, 16, 30), (63, 31, 26, 65, 64), (66, 17, 31, 63, 67), (17, 3, 18, 31), (68, 32, 25, 70, 69), (71, 19, 32, 68, 72), (19, 2, 20, 32), (22, 33, 24, 8), (5, 16, 33, 22), (16, 1, 10, 33), (18, 34, 23, 6), (3, 11, 34, 18), (11, 5, 22, 34), (12, 35, 20, 2), (6, 23, 35, 12), (23, 8, 21, 35), (21, 36, 13, 7), (8, 24, 36, 21), (24, 4, 14, 36), (73, 37, 9, 57, 74), (70, 25, 37, 73, 75), (25, 7, 13, 37), (76, 38, 19, 71, 77), (65, 26, 38, 76, 78), (26, 6, 12, 38), (39, 17, 66, 79, 80), (81, 60, 27, 39, 80), (27, 5, 11, 39), (40, 15, 62, 82, 83), (84, 55, 28, 40, 83), (28, 4, 10, 40), (41, 42, 43), (41, 46, 42), (44, 41, 43), (45, 41, 44), (45, 46, 41), (42, 46, 51), (43, 42, 47), (44, 43, 48), (45, 44, 49), (46, 45, 50), (42, 51, 47), (43, 47, 48), (44, 48, 49), (45, 49, 50), (46, 50, 51), (47, 51, 52), (48, 47, 52), (49, 48, 52), (50, 49, 52), (51, 50, 52), (67, 63, 64, 65, 78, 76, 77, 71, 72, 68, 69, 70, 75, 73, 74, 57, 56, 54, 53, 55, 84, 83, 82, 62, 61, 59, 58, 60, 81, 80, 79, 66), (85, 86, 88, 87), (103, 107, 108, 105), (91, 89, 100, 99), (105, 108, 106, 104), (102, 100, 89, 101), (92, 88, 86, 90), (93, 97, 98, 95), (95, 98, 96, 94), (87, 97, 93, 85), (96, 92, 90, 94), (93, 95, 94, 90, 86, 85), (87, 88, 92, 96, 98, 97), (99, 107, 103, 91), (106, 102, 101, 104), (103, 105, 104, 101, 89, 91), (99, 100, 102, 106, 108, 107)])
_uv = me_cube_006.uv_layers.new(name='UVMap')
_uv.uv.foreach_set('vector', [0.2556, 0.6372, 0.2976, 0.7213, 0.2447, 0.7787, 0.2038, 0.7042, 0.9507, 0.793, 0.9531, 0.8933, 0.7882, 0.8253, 0.8305, 0.7461, 0.6771, 0.5339, 0.6406, 0.621, 0.6115, 0.5386, 0.6372, 0.4544, 0.4563, 0.4141, 0.4642, 0.521, 0.4153, 0.5114, 0.3941, 0.4223, 0.4448, 0.6213, 0.383, 0.5876, 0.4153, 0.5114, 0.4642, 0.521, 0.5735, 0.638, 0.5065, 0.6551, 0.5131, 0.5306, 0.5623, 0.5346, 0.7689, 0.8174, 0.809, 0.8705, 0.5, 0.7796, 0.5848, 0.7415, 0.3033, 0.7959, 0.2976, 0.7213, 0.3506, 0.6638, 0.4253, 0.7217, 0.5778, 0.4302, 0.5623, 0.5346, 0.5131, 0.5306, 0.5185, 0.406, 0.7737, 0.6797, 0.7289, 0.7643, 0.6696, 0.7034, 0.7169, 0.6134, 0.1373, 0.7721, 0.1813, 0.8701, 0.118, 0.9614, 0.07091, 0.84, 0.3507, 0.4962, 0.383, 0.5876, 0.3506, 0.6638, 0.3074, 0.5701, 0.3129, 0.4798, 0.336, 0.4545, 0.3507, 0.4962, 0.3074, 0.5701, 0.2814, 0.5137, 0.3941, 0.4223, 0.3507, 0.4962, 0.336, 0.4545, 0.3597, 0.4294, 0.3886, 0.3994, 0.3941, 0.4223, 0.4153, 0.5114, 0.383, 0.5876, 0.3507, 0.4962, 0.0903, 0.7031, 0.1027, 0.695, 0.1373, 0.7721, 0.07091, 0.84, 0.03185, 0.7393, 0.1587, 0.6635, 0.1759, 0.6533, 0.2038, 0.7042, 0.1373, 0.7721, 0.1027, 0.695, 0.2038, 0.7042, 0.2447, 0.7787, 0.1813, 0.8701, 0.1373, 0.7721, 0.8039, 0.6227, 0.7737, 0.6797, 0.7169, 0.6134, 0.7454, 0.5592, 0.786, 0.6034, 0.8593, 0.692, 0.8305, 0.7461, 0.7737, 0.6797, 0.8039, 0.6227, 0.8447, 0.6741, 0.8305, 0.7461, 0.7882, 0.8253, 0.7289, 0.7643, 0.7737, 0.6797, 0.5833, 0.3936, 0.5778, 0.4302, 0.5185, 0.406, 0.5205, 0.3578, 0.547, 0.373, 0.6438, 0.4328, 0.6372, 0.4544, 0.5778, 0.4302, 0.5833, 0.3936, 0.6067, 0.4088, 0.6372, 0.4544, 0.6115, 0.5386, 0.5623, 0.5346, 0.5778, 0.4302, 0.309, 0.8705, 0.3033, 0.7959, 0.4253, 0.7217, 0.5, 0.7796, 0.118, 0.9614, 0.1813, 0.8701, 0.3033, 0.7959, 0.309, 0.8705, 0.1813, 0.8701, 0.2447, 0.7787, 0.2976, 0.7213, 0.3033, 0.7959, 0.7289, 0.7643, 0.7689, 0.8174, 0.5848, 0.7415, 0.6696, 0.7034, 0.7882, 0.8253, 0.9531, 0.8933, 0.7689, 0.8174, 0.7289, 0.7643, 0.9531, 0.8933, 1.118, 0.9614, 0.809, 0.8705, 0.7689, 0.8174, 0.6406, 0.621, 0.5735, 0.638, 0.5623, 0.5346, 0.6115, 0.5386, 0.6696, 0.7034, 0.5848, 0.7415, 0.5735, 0.638, 0.6406, 0.621, 0.5848, 0.7415, 0.5, 0.7796, 0.5065, 0.6551, 0.5735, 0.638, 0.5065, 0.6551, 0.4448, 0.6213, 0.4642, 0.521, 0.5131, 0.5306, 0.5, 0.7796, 0.4253, 0.7217, 0.4448, 0.6213, 0.5065, 0.6551, 0.4253, 0.7217, 0.3506, 0.6638, 0.383, 0.5876, 0.4448, 0.6213, 0.4535, 0.3766, 0.4563, 0.4141, 0.3941, 0.4223, 0.3886, 0.3994, 0.4052, 0.3935, 0.5205, 0.3578, 0.5185, 0.406, 0.4563, 0.4141, 0.4535, 0.3766, 0.4779, 0.3697, 0.5185, 0.406, 0.5131, 0.5306, 0.4642, 0.521, 0.4563, 0.4141, 0.6937, 0.4942, 0.6771, 0.5339, 0.6372, 0.4544, 0.6438, 0.4328, 0.6583, 0.4504, 0.7454, 0.5592, 0.7169, 0.6134, 0.6771, 0.5339, 0.6937, 0.4942, 0.7214, 0.529, 0.7169, 0.6134, 0.6696, 0.7034, 0.6406, 0.621, 0.6771, 0.5339, 0.9507, 0.793, 0.8305, 0.7461, 0.8593, 0.692, 0.9256, 0.7081, 0.9488, 0.7141, 1.017, 0.7346, 1.032, 0.7393, 1.071, 0.84, 0.9507, 0.793, 0.9488, 0.7141, 1.071, 0.84, 1.118, 0.9614, 0.9531, 0.8933, 0.9507, 0.793, 0.2556, 0.6372, 0.2038, 0.7042, 0.1759, 0.6533, 0.2091, 0.6062, 0.2272, 0.5804, 0.2613, 0.5384, 0.2814, 0.5137, 0.3074, 0.5701, 0.2556, 0.6372, 0.2272, 0.5804, 0.3074, 0.5701, 0.3506, 0.6638, 0.2976, 0.7213, 0.2556, 0.6372, 0.1818, 0.0, 0.2727, 0.1575, 0.09091, 0.1575, 0.3636, 0.0, 0.4545, 0.1575, 0.2727, 0.1575, 0.8182, 0.1575, 0.9091, 0.0, 1.0, 0.1575, 0.6364, 0.1575, 0.7273, 0.0, 0.8182, 0.1575, 0.6364, 0.1575, 0.4545, 0.1575, 0.5455, 0.0, 0.2727, 0.1575, 0.4545, 0.1575, 0.3636, 0.3149, 0.09091, 0.1575, 0.2727, 0.1575, 0.1818, 0.3149, 0.8182, 0.1575, 1.0, 0.1575, 0.9091, 0.3149, 0.6364, 0.1575, 0.8182, 0.1575, 0.7273, 0.3149, 0.4545, 0.1575, 0.6364, 0.1575, 0.5455, 0.3149, 0.2727, 0.1575, 0.3636, 0.3149, 0.1818, 0.3149, 0.09091, 0.1575, 0.1818, 0.3149, 0.0, 0.3149, 0.8182, 0.1575, 0.9091, 0.3149, 0.7273, 0.3149, 0.6364, 0.1575, 0.7273, 0.3149, 0.5455, 0.3149, 0.4545, 0.1575, 0.5455, 0.3149, 0.3636, 0.3149, 0.1818, 0.3149, 0.3636, 0.3149, 0.2727, 0.4724, 0.0, 0.3149, 0.1818, 0.3149, 0.09091, 0.4724, 0.7273, 0.3149, 0.9091, 0.3149, 0.8182, 0.4724, 0.5455, 0.3149, 0.7273, 0.3149, 0.6364, 0.4724, 0.3636, 0.3149, 0.5455, 0.3149, 0.4545, 0.4724, 0.6985, 0.5941, 0.6893, 0.6074, 0.6875, 0.6168, 0.6831, 0.6379, 0.6864, 0.6519, 0.6905, 0.6679, 0.699, 0.6805, 0.7027, 0.6855, 0.7138, 0.6925, 0.7205, 0.6972, 0.7376, 0.7008, 0.75, 0.7036, 0.7688, 0.6997, 0.7795, 0.6972, 0.7928, 0.6886, 0.7973, 0.6855, 0.8038, 0.6756, 0.8095, 0.6679, 0.8125, 0.6551, 0.8169, 0.6379, 0.8148, 0.6266, 0.8107, 0.6074, 0.8066, 0.6009, 0.7985, 0.5892, 0.7942, 0.5864, 0.7807, 0.5763, 0.7753, 0.5751, 0.75, 0.569, 0.7446, 0.5702, 0.7193, 0.5763, 0.7146, 0.5795, 0.7015, 0.5892, 0.375, 0.0, 0.625, 0.0, 0.625, 0.25, 0.375, 0.25, 0.3458, 0.8929, 0.3458, 0.3571, 0.416, 0.459, 0.416, 0.791, 0.375, 0.0, 0.625, 0.0, 0.625, 0.25, 0.375, 0.25, 0.416, 0.791, 0.416, 0.459, 0.5471, 0.5, 0.5471, 0.75, 0.625, 0.5, 0.875, 0.5, 0.875, 0.75, 0.625, 0.75, 0.625, 0.5, 0.875, 0.5, 0.875, 0.75, 0.625, 0.75, 0.3458, 0.8929, 0.3458, 0.3571, 0.416, 0.459, 0.416, 0.791, 0.416, 0.791, 0.416, 0.459, 0.5471, 0.5, 0.5471, 0.75, 0.125, 0.5, 0.3458, 0.3571, 0.3458, 0.8929, 0.125, 0.75, 0.5471, 0.5, 0.625, 0.5, 0.625, 0.75, 0.5471, 0.75, 0.3458, 0.8929, 0.416, 0.791, 0.5471, 0.75, 0.625, 0.75, 0.625, 1.0, 0.375, 1.0, 0.375, 0.25, 0.625, 0.25, 0.625, 0.5, 0.5471, 0.5, 0.416, 0.459, 0.3458, 0.3571, 0.125, 0.5, 0.3458, 0.3571, 0.3458, 0.8929, 0.125, 0.75, 0.5471, 0.5, 0.625, 0.5, 0.625, 0.75, 0.5471, 0.75, 0.3458, 0.8929, 0.416, 0.791, 0.5471, 0.75, 0.625, 0.75, 0.625, 1.0, 0.375, 1.0, 0.375, 0.25, 0.625, 0.25, 0.625, 0.5, 0.5471, 0.5, 0.416, 0.459, 0.3458, 0.3571])
me_cube_006.update()
me_torus = bpy.data.meshes.new('Torus')
me_torus.from_pydata([(1.387, 3.684e-08, 3.231), (1.387, 4.972e-08, 3.461), (1.249, 0.0152, 3.181), (1.146, 0.7532, 3.351), (1.17, 0.7196, 3.569), (1.115, 0.7964, 3.288), (0.6202, 1.24, 3.678), (0.6518, 1.219, 3.863), (0.5823, 1.251, 3.583), (-2.749e-08, 1.383, 4.03), (0.02313, 1.339, 4.202), (-0.02733, 1.382, 3.985), (-0.5757, 1.151, 4.478), (-0.5532, 1.139, 4.566), (-0.6126, 1.165, 4.328), (-1.005, 0.6573, 4.661), (-0.9029, 0.6603, 4.791), (-1.083, 0.6479, 4.552), (-1.159, 4.843e-09, 4.739), (-1.054, 6.599e-09, 4.884), (-1.236, 6.332e-09, 4.631), (-1.023, -0.6341, 4.64), (-0.8765, -0.6606, 4.819), (-1.083, -0.6479, 4.552), (-0.5757, -1.151, 4.478), (-0.5532, -1.139, 4.566), (-0.624, -1.158, 4.328), (-2.74e-08, -1.383, 4.03), (0.01726, -1.34, 4.202), (-0.02733, -1.382, 3.985), (0.6202, -1.24, 3.678), (0.6518, -1.219, 3.863), (0.5823, -1.251, 3.583), (1.146, -0.7532, 3.351), (1.17, -0.7196, 3.569), (1.115, -0.7964, 3.288), (0.304, -1.317, 3.896), (0.3833, -1.297, 4.016), (0.2257, -1.336, 3.774), (0.9211, -1.025, 3.497), (0.964, -0.9938, 3.704), (0.8543, -1.073, 3.416), (1.298, -0.3849, 3.497), (1.289, -0.4221, 3.209), (1.291, -0.4138, 3.267), (1.291, 0.4138, 3.267), (1.298, 0.3849, 3.497), (1.289, 0.4221, 3.209), (0.9211, 1.025, 3.497), (0.964, 0.9938, 3.704), (0.8543, 1.073, 3.416), (-0.2921, -1.267, 4.259), (-0.2122, -1.25, 4.407), (-0.3779, -1.274, 4.13), (-0.8427, -0.9366, 4.547), (-0.7348, -0.9207, 4.699), (-0.9171, -0.9315, 4.464), (-1.095, -0.3582, 4.701), (-0.9847, -0.3604, 4.87), (-1.172, -0.3513, 4.597), (-1.087, 0.3588, 4.723), (-0.9976, 0.3583, 4.86), (-1.172, 0.3513, 4.597), (-0.8819, 0.9043, 4.549), (-0.9171, 0.9315, 4.464), (-0.7576, 0.8909, 4.697), (-0.2915, 1.264, 4.249), (-0.2049, 1.247, 4.407), (-0.3776, 1.273, 4.124), (0.304, 1.317, 3.896), (0.3833, 1.297, 4.016), (0.2257, 1.336, 3.774), (0.212, -1.346, 3.735), (0.3995, -1.295, 4.071), (0.4788, -1.274, 3.575), (0.6663, -1.224, 3.912), (0.1095, -1.167, 3.715), (0.2818, -1.351, 3.921), (0.3392, -1.106, 4.127), (0.4363, -1.08, 3.52), (0.6659, -1.018, 3.931), (0.6085, -1.263, 3.726), (0.3303, -1.338, 3.617), (0.56, -1.276, 4.029), (0.5501, -1.049, 4.114), (0.2254, -1.136, 3.532), (0.4587, -1.358, 3.823), (0.6188, -1.031, 3.685), (0.1567, -1.155, 3.961), (1.257, -3.088e-05, 3.461), (1.132, 0.0137, 3.181), (1.061, 0.6497, 3.569), (1.011, 0.7191, 3.288), (0.5931, 1.101, 3.863), (0.5304, 1.13, 3.583), (0.02551, 1.209, 4.202), (-0.02006, 1.248, 3.985), (-0.4949, 1.028, 4.566), (-0.5486, 1.052, 4.328), (-0.8106, 0.5962, 4.791), (-0.9732, 0.585, 4.552), (-0.947, -3.092e-05, 4.884), (-1.112, -3.092e-05, 4.631), (-0.7868, -0.5965, 4.819), (-0.9732, -0.5851, 4.552), (-0.4949, -1.028, 4.566), (-0.5588, -1.046, 4.328), (0.02021, -1.21, 4.202), (-0.02006, -1.248, 3.985), (0.5931, -1.101, 3.863), (0.5304, -1.13, 3.583), (1.061, -0.6498, 3.569), (1.011, -0.7191, 3.288), (0.3507, -1.171, 4.016), (0.2085, -1.206, 3.774), (0.875, -0.8974, 3.704), (0.776, -0.9688, 3.416), (1.177, -0.3475, 3.497), (1.169, -0.3812, 3.209), (1.177, 0.3475, 3.497), (1.169, 0.3811, 3.209), (0.875, 0.8973, 3.704), (0.776, 0.9687, 3.416), (-0.187, -1.128, 4.407), (-0.3366, -1.15, 4.13), (-0.6589, -0.8314, 4.699), (-0.8235, -0.8412, 4.464), (-0.8845, -0.3254, 4.87), (-1.053, -0.3172, 4.597), (-0.8961, 0.3235, 4.86), (-1.053, 0.3172, 4.597), (-0.8235, 0.8411, 4.464), (-0.6794, 0.8044, 4.697), (-0.1804, 1.126, 4.407), (-0.3364, 1.149, 4.124), (0.3507, 1.171, 4.016), (0.2085, 1.206, 3.774)], [], [(45, 3, 4, 46), (47, 5, 3, 45), (48, 6, 7, 49), (50, 8, 6, 48), (69, 9, 10, 70), (71, 11, 9, 69), (66, 12, 13, 67), (68, 14, 12, 66), (63, 15, 16, 65), (64, 17, 15, 63), (60, 18, 19, 61), (62, 20, 18, 60), (57, 21, 22, 58), (59, 23, 21, 57), (54, 24, 25, 55), (56, 26, 24, 54), (51, 27, 28, 52), (53, 29, 27, 51), (36, 30, 31, 37), (38, 32, 30, 36), (39, 33, 34, 40), (41, 35, 33, 39), (44, 0, 1, 42), (43, 2, 0, 44), (29, 38, 36, 27), (27, 36, 37, 28), (32, 41, 39, 30), (30, 39, 40, 31), (35, 43, 44, 33), (33, 44, 42, 34), (2, 47, 45, 0), (0, 45, 46, 1), (5, 50, 48, 3), (3, 48, 49, 4), (26, 53, 51, 24), (24, 51, 52, 25), (23, 56, 54, 21), (21, 54, 55, 22), (20, 59, 57, 18), (18, 57, 58, 19), (17, 62, 60, 15), (15, 60, 61, 16), (14, 64, 63, 12), (12, 63, 65, 13), (11, 68, 66, 9), (9, 66, 67, 10), (8, 71, 69, 6), (6, 69, 70, 7), (87, 80, 75, 81), (86, 83, 73, 77), (85, 79, 74, 82), (84, 78, 73, 83), (80, 84, 83, 75), (76, 85, 82, 72), (82, 86, 77, 72), (74, 81, 86, 82), (81, 75, 83, 86), (79, 87, 81, 74), (72, 77, 88, 76), (77, 73, 78, 88), (4, 49, 121, 91), (61, 19, 101, 129), (43, 35, 112, 118), (50, 5, 92, 122), (20, 62, 130, 102), (19, 58, 127, 101), (17, 64, 131, 100), (58, 22, 103, 127), (42, 1, 89, 117), (59, 20, 102, 128), (10, 67, 133, 95), (23, 59, 128, 104), (2, 43, 118, 90), (68, 11, 96, 134), (55, 25, 105, 125), (46, 4, 91, 119), (25, 52, 123, 105), (26, 56, 126, 106), (5, 47, 120, 92), (53, 26, 106, 124), (52, 28, 107, 123), (16, 61, 129, 99), (49, 7, 93, 121), (28, 37, 113, 107), (29, 53, 124, 108), (62, 17, 100, 130), (8, 50, 122, 94), (38, 29, 108, 114), (7, 70, 135, 93), (37, 31, 109, 113), (1, 46, 119, 89), (70, 10, 95, 135), (71, 8, 94, 136), (32, 38, 114, 110), (47, 2, 90, 120), (11, 71, 136, 96), (22, 55, 125, 103), (34, 42, 117, 111), (40, 34, 111, 115), (56, 23, 104, 126), (35, 41, 116, 112), (64, 14, 98, 131), (14, 68, 134, 98), (31, 40, 115, 109), (67, 13, 97, 133), (13, 65, 132, 97), (65, 16, 99, 132), (41, 32, 110, 116)])
_uv = me_torus.uv_layers.new(name='UVMap')
_uv.uv.foreach_set('vector', [0.5417, 0.5, 0.5833, 0.5, 0.5833, 0.6667, 0.5417, 0.6667, 0.5417, 0.3333, 0.5833, 0.3333, 0.5833, 0.5, 0.5417, 0.5, 0.625, 0.5, 0.6667, 0.5, 0.6667, 0.6667, 0.625, 0.6667, 0.625, 0.3333, 0.6667, 0.3333, 0.6667, 0.5, 0.625, 0.5, 0.7083, 0.5, 0.75, 0.5, 0.75, 0.6667, 0.7083, 0.6667, 0.7083, 0.3333, 0.75, 0.3333, 0.75, 0.5, 0.7083, 0.5, 0.7917, 0.5, 0.8333, 0.5, 0.8333, 0.6667, 0.7917, 0.6667, 0.7917, 0.3333, 0.8333, 0.3333, 0.8333, 0.5, 0.7917, 0.5, 0.875, 0.5, 0.9167, 0.5, 0.9167, 0.6667, 0.875, 0.6667, 0.875, 0.3333, 0.9167, 0.3333, 0.9167, 0.5, 0.875, 0.5, 0.9583, 0.5, 1.0, 0.5, 1.0, 0.6667, 0.9583, 0.6667, 0.9583, 0.3333, 1.0, 0.3333, 1.0, 0.5, 0.9583, 0.5, 0.04167, 0.5, 0.08333, 0.5, 0.08333, 0.6667, 0.04167, 0.6667, 0.04167, 0.3333, 0.08333, 0.3333, 0.08333, 0.5, 0.04167, 0.5, 0.125, 0.5, 0.1667, 0.5, 0.1667, 0.6667, 0.125, 0.6667, 0.125, 0.3333, 0.1667, 0.3333, 0.1667, 0.5, 0.125, 0.5, 0.2083, 0.5, 0.25, 0.5, 0.25, 0.6667, 0.2083, 0.6667, 0.2083, 0.3333, 0.25, 0.3333, 0.25, 0.5, 0.2083, 0.5, 0.2917, 0.5, 0.3333, 0.5, 0.3333, 0.6667, 0.2917, 0.6667, 0.2917, 0.3333, 0.3333, 0.3333, 0.3333, 0.5, 0.2917, 0.5, 0.375, 0.5, 0.4167, 0.5, 0.4167, 0.6667, 0.375, 0.6667, 0.375, 0.3333, 0.4167, 0.3333, 0.4167, 0.5, 0.375, 0.5, 0.4583, 0.5, 0.5, 0.5, 0.5, 0.6667, 0.4583, 0.6667, 0.4583, 0.3333, 0.5, 0.3333, 0.5, 0.5, 0.4583, 0.5, 0.25, 0.3333, 0.2917, 0.3333, 0.2917, 0.5, 0.25, 0.5, 0.25, 0.5, 0.2917, 0.5, 0.2917, 0.6667, 0.25, 0.6667, 0.3333, 0.3333, 0.375, 0.3333, 0.375, 0.5, 0.3333, 0.5, 0.3333, 0.5, 0.375, 0.5, 0.375, 0.6667, 0.3333, 0.6667, 0.4167, 0.3333, 0.4583, 0.3333, 0.4583, 0.5, 0.4167, 0.5, 0.4167, 0.5, 0.4583, 0.5, 0.4583, 0.6667, 0.4167, 0.6667, 0.5, 0.3333, 0.5417, 0.3333, 0.5417, 0.5, 0.5, 0.5, 0.5, 0.5, 0.5417, 0.5, 0.5417, 0.6667, 0.5, 0.6667, 0.5833, 0.3333, 0.625, 0.3333, 0.625, 0.5, 0.5833, 0.5, 0.5833, 0.5, 0.625, 0.5, 0.625, 0.6667, 0.5833, 0.6667, 0.1667, 0.3333, 0.2083, 0.3333, 0.2083, 0.5, 0.1667, 0.5, 0.1667, 0.5, 0.2083, 0.5, 0.2083, 0.6667, 0.1667, 0.6667, 0.08333, 0.3333, 0.125, 0.3333, 0.125, 0.5, 0.08333, 0.5, 0.08333, 0.5, 0.125, 0.5, 0.125, 0.6667, 0.08333, 0.6667, 2.22e-16, 0.3333, 0.04167, 0.3333, 0.04167, 0.5, 2.22e-16, 0.5, 2.22e-16, 0.5, 0.04167, 0.5, 0.04167, 0.6667, 2.22e-16, 0.6667, 0.9167, 0.3333, 0.9583, 0.3333, 0.9583, 0.5, 0.9167, 0.5, 0.9167, 0.5, 0.9583, 0.5, 0.9583, 0.6667, 0.9167, 0.6667, 0.8333, 0.3333, 0.875, 0.3333, 0.875, 0.5, 0.8333, 0.5, 0.8333, 0.5, 0.875, 0.5, 0.875, 0.6667, 0.8333, 0.6667, 0.75, 0.3333, 0.7917, 0.3333, 0.7917, 0.5, 0.75, 0.5, 0.75, 0.5, 0.7917, 0.5, 0.7917, 0.6667, 0.75, 0.6667, 0.6667, 0.3333, 0.7083, 0.3333, 0.7083, 0.5, 0.6667, 0.5, 0.6667, 0.5, 0.7083, 0.5, 0.7083, 0.6667, 0.6667, 0.6667, 0.5, 0.625, 0.625, 0.625, 0.625, 0.75, 0.5, 0.75, 0.5, 0.875, 0.625, 0.875, 0.625, 1.0, 0.5, 1.0, 0.25, 0.625, 0.375, 0.625, 0.375, 0.75, 0.25, 0.75, 0.75, 0.625, 0.875, 0.625, 0.875, 0.75, 0.75, 0.75, 0.625, 0.625, 0.75, 0.625, 0.75, 0.75, 0.625, 0.75, 0.125, 0.625, 0.25, 0.625, 0.25, 0.75, 0.125, 0.75, 0.375, 0.875, 0.5, 0.875, 0.5, 1.0, 0.375, 1.0, 0.375, 0.75, 0.5, 0.75, 0.5, 0.875, 0.375, 0.875, 0.5, 0.75, 0.625, 0.75, 0.625, 0.875, 0.5, 0.875, 0.375, 0.625, 0.5, 0.625, 0.5, 0.75, 0.375, 0.75, 0.375, 0.0, 0.5, 0.0, 0.5, 0.125, 0.375, 0.125, 0.5, 0.0, 0.625, 0.0, 0.625, 0.125, 0.5, 0.125, 0.5833, 0.6667, 0.625, 0.6667, 0.625, 0.6667, 0.5833, 0.6667, 0.9583, 0.6667, 1.0, 0.6667, 1.0, 0.6667, 0.9583, 0.6667, 0.4583, 0.3333, 0.4167, 0.3333, 0.4167, 0.3333, 0.4583, 0.3333, 0.625, 0.3333, 0.5833, 0.3333, 0.5833, 0.3333, 0.625, 0.3333, 1.0, 0.3333, 0.9583, 0.3333, 0.9583, 0.3333, 1.0, 0.3333, 2.22e-16, 0.6667, 0.04167, 0.6667, 0.04167, 0.6667, 2.22e-16, 0.6667, 0.9167, 0.3333, 0.875, 0.3333, 0.875, 0.3333, 0.9167, 0.3333, 0.04167, 0.6667, 0.08333, 0.6667, 0.08333, 0.6667, 0.04167, 0.6667, 0.4583, 0.6667, 0.5, 0.6667, 0.5, 0.6667, 0.4583, 0.6667, 0.04167, 0.3333, 2.22e-16, 0.3333, 2.22e-16, 0.3333, 0.04167, 0.3333, 0.75, 0.6667, 0.7917, 0.6667, 0.7917, 0.6667, 0.75, 0.6667, 0.08333, 0.3333, 0.04167, 0.3333, 0.04167, 0.3333, 0.08333, 0.3333, 0.5, 0.3333, 0.4583, 0.3333, 0.4583, 0.3333, 0.5, 0.3333, 0.7917, 0.3333, 0.75, 0.3333, 0.75, 0.3333, 0.7917, 0.3333, 0.125, 0.6667, 0.1667, 0.6667, 0.1667, 0.6667, 0.125, 0.6667, 0.5417, 0.6667, 0.5833, 0.6667, 0.5833, 0.6667, 0.5417, 0.6667, 0.1667, 0.6667, 0.2083, 0.6667, 0.2083, 0.6667, 0.1667, 0.6667, 0.1667, 0.3333, 0.125, 0.3333, 0.125, 0.3333, 0.1667, 0.3333, 0.5833, 0.3333, 0.5417, 0.3333, 0.5417, 0.3333, 0.5833, 0.3333, 0.2083, 0.3333, 0.1667, 0.3333, 0.1667, 0.3333, 0.2083, 0.3333, 0.2083, 0.6667, 0.25, 0.6667, 0.25, 0.6667, 0.2083, 0.6667, 0.9167, 0.6667, 0.9583, 0.6667, 0.9583, 0.6667, 0.9167, 0.6667, 0.625, 0.6667, 0.6667, 0.6667, 0.6667, 0.6667, 0.625, 0.6667, 0.25, 0.6667, 0.2917, 0.6667, 0.2917, 0.6667, 0.25, 0.6667, 0.25, 0.3333, 0.2083, 0.3333, 0.2083, 0.3333, 0.25, 0.3333, 0.9583, 0.3333, 0.9167, 0.3333, 0.9167, 0.3333, 0.9583, 0.3333, 0.6667, 0.3333, 0.625, 0.3333, 0.625, 0.3333, 0.6667, 0.3333, 0.2917, 0.3333, 0.25, 0.3333, 0.25, 0.3333, 0.2917, 0.3333, 0.6667, 0.6667, 0.7083, 0.6667, 0.7083, 0.6667, 0.6667, 0.6667, 0.2917, 0.6667, 0.3333, 0.6667, 0.3333, 0.6667, 0.2917, 0.6667, 0.5, 0.6667, 0.5417, 0.6667, 0.5417, 0.6667, 0.5, 0.6667, 0.7083, 0.6667, 0.75, 0.6667, 0.75, 0.6667, 0.7083, 0.6667, 0.7083, 0.3333, 0.6667, 0.3333, 0.6667, 0.3333, 0.7083, 0.3333, 0.3333, 0.3333, 0.2917, 0.3333, 0.2917, 0.3333, 0.3333, 0.3333, 0.5417, 0.3333, 0.5, 0.3333, 0.5, 0.3333, 0.5417, 0.3333, 0.75, 0.3333, 0.7083, 0.3333, 0.7083, 0.3333, 0.75, 0.3333, 0.08333, 0.6667, 0.125, 0.6667, 0.125, 0.6667, 0.08333, 0.6667, 0.4167, 0.6667, 0.4583, 0.6667, 0.4583, 0.6667, 0.4167, 0.6667, 0.375, 0.6667, 0.4167, 0.6667, 0.4167, 0.6667, 0.375, 0.6667, 0.125, 0.3333, 0.08333, 0.3333, 0.08333, 0.3333, 0.125, 0.3333, 0.4167, 0.3333, 0.375, 0.3333, 0.375, 0.3333, 0.4167, 0.3333, 0.875, 0.3333, 0.8333, 0.3333, 0.8333, 0.3333, 0.875, 0.3333, 0.8333, 0.3333, 0.7917, 0.3333, 0.7917, 0.3333, 0.8333, 0.3333, 0.3333, 0.6667, 0.375, 0.6667, 0.375, 0.6667, 0.3333, 0.6667, 0.7917, 0.6667, 0.8333, 0.6667, 0.8333, 0.6667, 0.7917, 0.6667, 0.8333, 0.6667, 0.875, 0.6667, 0.875, 0.6667, 0.8333, 0.6667, 0.875, 0.6667, 0.9167, 0.6667, 0.9167, 0.6667, 0.875, 0.6667, 0.375, 0.3333, 0.3333, 0.3333, 0.3333, 0.3333, 0.375, 0.3333])
me_torus.update()
me_cube = bpy.data.meshes.new('Cube')
me_cube.from_pydata([(-0.2738, -1.182, 2.767), (-0.2467, -1.182, 2.868), (0.2738, -1.182, 2.767), (0.2467, -1.182, 2.868), (-0.1116, -1.241, 2.728), (0.1116, -1.241, 2.728), (1.49e-08, -1.251, 2.717), (0.1116, -1.241, 2.834), (-0.1116, -1.241, 2.834), (1.49e-08, -1.251, 2.823), (-0.2738, -1.274, 2.767), (-0.2664, -1.303, 2.794), (-0.2541, -1.303, 2.84), (-0.2467, -1.274, 2.868), (0.2664, -1.303, 2.794), (0.2738, -1.274, 2.767), (0.2467, -1.274, 2.868), (0.2541, -1.303, 2.84), (0.1116, -1.333, 2.728), (0.1116, -1.362, 2.757), (-0.1116, -1.362, 2.757), (-0.1116, -1.333, 2.728), (1.49e-08, -1.372, 2.747), (1.49e-08, -1.343, 2.717), (-0.1116, -1.333, 2.834), (-0.1116, -1.362, 2.805), (0.1116, -1.362, 2.805), (0.1116, -1.333, 2.834), (1.49e-08, -1.372, 2.793), (1.49e-08, -1.343, 2.823)], [], [(20, 25, 12, 11), (5, 18, 23, 6), (14, 17, 26, 19), (10, 11, 12, 13, 1, 0), (3, 7, 27, 16), (5, 2, 15, 18), (5, 7, 3, 2), (8, 1, 13, 24), (2, 3, 16, 17, 14, 15), (9, 29, 27, 7), (28, 22, 19, 26), (8, 24, 29, 9), (6, 23, 21, 4), (25, 20, 22, 28), (7, 5, 6, 9), (9, 6, 4, 8), (0, 1, 8, 4), (25, 28, 29, 24), (28, 26, 27, 29), (19, 22, 23, 18), (22, 20, 21, 23), (14, 19, 18, 15), (20, 11, 10, 21), (26, 17, 16, 27), (12, 25, 24, 13), (0, 4, 21, 10)])
_uv = me_cube.uv_layers.new(name='UVMap')
_uv.uv.foreach_set('vector', [0.4441, 0.9275, 0.5558, 0.93, 0.557, 1.0, 0.4431, 1.0, 0.301, 0.5, 0.301, 0.6906, 0.25, 0.6906, 0.25, 0.5, 0.4431, 0.75, 0.557, 0.75, 0.5558, 0.82, 0.4441, 0.8225, 0.375, 0.05937, 0.4431, 0.0, 0.557, 0.0, 0.625, 0.05937, 0.625, 0.25, 0.375, 0.25, 0.625, 0.5, 0.6934, 0.5, 0.6934, 0.6906, 0.625, 0.6906, 0.301, 0.5, 0.375, 0.5, 0.375, 0.6906, 0.301, 0.6906, 0.375, 0.426, 0.625, 0.4316, 0.625, 0.5, 0.375, 0.5, 0.8066, 0.5, 0.875, 0.5, 0.875, 0.6906, 0.8066, 0.6906, 0.375, 0.5, 0.625, 0.5, 0.625, 0.6906, 0.557, 0.75, 0.4431, 0.75, 0.375, 0.6906, 0.75, 0.5, 0.75, 0.6906, 0.6934, 0.6906, 0.6934, 0.5, 0.5658, 0.875, 0.4711, 0.875, 0.4441, 0.8225, 0.5558, 0.82, 0.8066, 0.5, 0.8066, 0.6906, 0.75, 0.6906, 0.75, 0.5, 0.25, 0.5, 0.25, 0.6906, 0.199, 0.6906, 0.199, 0.5, 0.5558, 0.93, 0.4441, 0.9275, 0.4711, 0.875, 0.5658, 0.875, 0.625, 0.4316, 0.375, 0.426, 0.412, 0.375, 0.625, 0.375, 0.625, 0.375, 0.412, 0.375, 0.375, 0.324, 0.625, 0.3184, 0.375, 0.25, 0.625, 0.25, 0.625, 0.3184, 0.375, 0.324, 0.5558, 0.93, 0.5658, 0.875, 0.625, 0.875, 0.625, 0.9316, 0.5658, 0.875, 0.5558, 0.82, 0.625, 0.8184, 0.625, 0.875, 0.301, 0.75, 0.2513, 0.75, 0.25, 0.6906, 0.301, 0.6906, 0.2487, 0.75, 0.199, 0.75, 0.199, 0.6906, 0.25, 0.6906, 0.3746, 0.75, 0.304, 0.75, 0.301, 0.6906, 0.375, 0.6906, 0.196, 0.75, 0.1254, 0.75, 0.125, 0.6906, 0.199, 0.6906, 0.5558, 0.82, 0.557, 0.75, 0.625, 0.75, 0.625, 0.8184, 0.557, 1.0, 0.5558, 0.93, 0.625, 0.9316, 0.625, 1.0, 0.125, 0.5, 0.199, 0.5, 0.199, 0.6906, 0.125, 0.6906])
me_cube.update()
me_cube_003 = bpy.data.meshes.new('Cube.003')
me_cube_003.from_pydata([(-0.1589, -1.213, 2.65), (-0.1589, -1.213, 2.812), (0.3524, -1.141, 2.88), (0.2594, -1.154, 3.019), (0.04558, -1.243, 2.649), (0.2463, -1.215, 2.743), (0.1564, -1.238, 2.677), (0.1736, -1.225, 2.902), (-0.02709, -1.253, 2.808), (0.08411, -1.248, 2.834), (-0.146, -1.304, 2.65), (-0.142, -1.333, 2.685), (-0.142, -1.333, 2.75), (-0.146, -1.304, 2.799), (0.3483, -1.264, 2.908), (0.3653, -1.24, 2.88), (0.2782, -1.253, 3.006), (0.3099, -1.269, 2.963), (0.2592, -1.306, 2.743), (0.2474, -1.337, 2.778), (0.04668, -1.365, 2.684), (0.05847, -1.335, 2.649), (0.1575, -1.36, 2.711), (0.1692, -1.329, 2.677), (-0.008256, -1.344, 2.795), (0.01828, -1.369, 2.746), (0.219, -1.341, 2.84), (0.1925, -1.316, 2.889), (0.1295, -1.364, 2.772), (0.1029, -1.339, 2.821)], [], [(20, 25, 12, 11), (5, 18, 23, 6), (14, 17, 26, 19), (10, 11, 12, 13, 1, 0), (3, 7, 27, 16), (5, 2, 15, 18), (5, 7, 3, 2), (8, 1, 13, 24), (2, 3, 16, 17, 14, 15), (9, 29, 27, 7), (28, 22, 19, 26), (8, 24, 29, 9), (6, 23, 21, 4), (25, 20, 22, 28), (7, 5, 6, 9), (9, 6, 4, 8), (0, 1, 8, 4), (25, 28, 29, 24), (28, 26, 27, 29), (19, 22, 23, 18), (22, 20, 21, 23), (14, 19, 18, 15), (20, 11, 10, 21), (26, 17, 16, 27), (12, 25, 24, 13), (0, 4, 21, 10)])
_uv = me_cube_003.uv_layers.new(name='UVMap')
_uv.uv.foreach_set('vector', [0.4441, 0.9275, 0.5558, 0.93, 0.557, 1.0, 0.4431, 1.0, 0.301, 0.5, 0.301, 0.6906, 0.25, 0.6906, 0.25, 0.5, 0.4431, 0.75, 0.557, 0.75, 0.5558, 0.82, 0.4441, 0.8225, 0.375, 0.05937, 0.4431, 0.0, 0.557, 0.0, 0.625, 0.05937, 0.625, 0.25, 0.375, 0.25, 0.625, 0.5, 0.6934, 0.5, 0.6934, 0.6906, 0.625, 0.6906, 0.301, 0.5, 0.375, 0.5, 0.375, 0.6906, 0.301, 0.6906, 0.375, 0.426, 0.625, 0.4316, 0.625, 0.5, 0.375, 0.5, 0.8066, 0.5, 0.875, 0.5, 0.875, 0.6906, 0.8066, 0.6906, 0.375, 0.5, 0.625, 0.5, 0.625, 0.6906, 0.557, 0.75, 0.4431, 0.75, 0.375, 0.6906, 0.75, 0.5, 0.75, 0.6906, 0.6934, 0.6906, 0.6934, 0.5, 0.5658, 0.875, 0.4711, 0.875, 0.4441, 0.8225, 0.5558, 0.82, 0.8066, 0.5, 0.8066, 0.6906, 0.75, 0.6906, 0.75, 0.5, 0.25, 0.5, 0.25, 0.6906, 0.199, 0.6906, 0.199, 0.5, 0.5558, 0.93, 0.4441, 0.9275, 0.4711, 0.875, 0.5658, 0.875, 0.625, 0.4316, 0.375, 0.426, 0.412, 0.375, 0.625, 0.375, 0.625, 0.375, 0.412, 0.375, 0.375, 0.324, 0.625, 0.3184, 0.375, 0.25, 0.625, 0.25, 0.625, 0.3184, 0.375, 0.324, 0.5558, 0.93, 0.5658, 0.875, 0.625, 0.875, 0.625, 0.9316, 0.5658, 0.875, 0.5558, 0.82, 0.625, 0.8184, 0.625, 0.875, 0.301, 0.75, 0.2513, 0.75, 0.25, 0.6906, 0.301, 0.6906, 0.2487, 0.75, 0.199, 0.75, 0.199, 0.6906, 0.25, 0.6906, 0.3746, 0.75, 0.304, 0.75, 0.301, 0.6906, 0.375, 0.6906, 0.196, 0.75, 0.1254, 0.75, 0.125, 0.6906, 0.199, 0.6906, 0.5558, 0.82, 0.557, 0.75, 0.625, 0.75, 0.625, 0.8184, 0.557, 1.0, 0.5558, 0.93, 0.625, 0.9316, 0.625, 1.0, 0.125, 0.5, 0.199, 0.5, 0.199, 0.6906, 0.125, 0.6906])
me_cube_003.update()
me_cube_008 = bpy.data.meshes.new('Cube.008')
me_cube_008.from_pydata([(0.3228, -1.136, 2.813), (0.291, -1.136, 2.738), (-0.3228, -1.136, 2.813), (-0.291, -1.136, 2.738), (0.1317, -1.205, 2.842), (-0.1317, -1.205, 2.842), (2.14e-08, -1.217, 2.85), (-0.1316, -1.205, 2.763), (0.1316, -1.205, 2.763), (1.056e-08, -1.217, 2.771), (0.3228, -1.245, 2.813), (0.3142, -1.279, 2.793), (0.2996, -1.279, 2.758), (0.291, -1.245, 2.738), (-0.3142, -1.279, 2.793), (-0.3228, -1.245, 2.813), (-0.291, -1.245, 2.738), (-0.2996, -1.279, 2.758), (-0.1317, -1.314, 2.842), (-0.1317, -1.348, 2.82), (0.1317, -1.348, 2.82), (0.1317, -1.314, 2.842), (1.839e-08, -1.36, 2.828), (2.14e-08, -1.326, 2.85), (0.1316, -1.314, 2.763), (0.1316, -1.348, 2.785), (-0.1316, -1.348, 2.785), (-0.1316, -1.314, 2.763), (1.357e-08, -1.36, 2.793), (1.056e-08, -1.326, 2.771)], [], [(20, 25, 12, 11), (5, 18, 23, 6), (14, 17, 26, 19), (10, 11, 12, 13, 1, 0), (3, 7, 27, 16), (5, 2, 15, 18), (5, 7, 3, 2), (8, 1, 13, 24), (2, 3, 16, 17, 14, 15), (9, 29, 27, 7), (28, 22, 19, 26), (8, 24, 29, 9), (6, 23, 21, 4), (25, 20, 22, 28), (7, 5, 6, 9), (9, 6, 4, 8), (0, 1, 8, 4), (25, 28, 29, 24), (28, 26, 27, 29), (19, 22, 23, 18), (22, 20, 21, 23), (14, 19, 18, 15), (20, 11, 10, 21), (26, 17, 16, 27), (12, 25, 24, 13), (0, 4, 21, 10)])
_uv = me_cube_008.uv_layers.new(name='UVMap')
_uv.uv.foreach_set('vector', [0.4441, 0.9275, 0.5558, 0.93, 0.557, 1.0, 0.4431, 1.0, 0.301, 0.5, 0.301, 0.6906, 0.25, 0.6906, 0.25, 0.5, 0.4431, 0.75, 0.557, 0.75, 0.5558, 0.82, 0.4441, 0.8225, 0.375, 0.05937, 0.4431, 0.0, 0.557, 0.0, 0.625, 0.05937, 0.625, 0.25, 0.375, 0.25, 0.625, 0.5, 0.6934, 0.5, 0.6934, 0.6906, 0.625, 0.6906, 0.301, 0.5, 0.375, 0.5, 0.375, 0.6906, 0.301, 0.6906, 0.375, 0.426, 0.625, 0.4316, 0.625, 0.5, 0.375, 0.5, 0.8066, 0.5, 0.875, 0.5, 0.875, 0.6906, 0.8066, 0.6906, 0.375, 0.5, 0.625, 0.5, 0.625, 0.6906, 0.557, 0.75, 0.4431, 0.75, 0.375, 0.6906, 0.75, 0.5, 0.75, 0.6906, 0.6934, 0.6906, 0.6934, 0.5, 0.5658, 0.875, 0.4711, 0.875, 0.4441, 0.8225, 0.5558, 0.82, 0.8066, 0.5, 0.8066, 0.6906, 0.75, 0.6906, 0.75, 0.5, 0.25, 0.5, 0.25, 0.6906, 0.199, 0.6906, 0.199, 0.5, 0.5558, 0.93, 0.4441, 0.9275, 0.4711, 0.875, 0.5658, 0.875, 0.625, 0.4316, 0.375, 0.426, 0.412, 0.375, 0.625, 0.375, 0.625, 0.375, 0.412, 0.375, 0.375, 0.324, 0.625, 0.3184, 0.375, 0.25, 0.625, 0.25, 0.625, 0.3184, 0.375, 0.324, 0.5558, 0.93, 0.5658, 0.875, 0.625, 0.875, 0.625, 0.9316, 0.5658, 0.875, 0.5558, 0.82, 0.625, 0.8184, 0.625, 0.875, 0.301, 0.75, 0.2513, 0.75, 0.25, 0.6906, 0.301, 0.6906, 0.2487, 0.75, 0.199, 0.75, 0.199, 0.6906, 0.25, 0.6906, 0.3746, 0.75, 0.304, 0.75, 0.301, 0.6906, 0.375, 0.6906, 0.196, 0.75, 0.1254, 0.75, 0.125, 0.6906, 0.199, 0.6906, 0.5558, 0.82, 0.557, 0.75, 0.625, 0.75, 0.625, 0.8184, 0.557, 1.0, 0.5558, 0.93, 0.625, 0.9316, 0.625, 1.0, 0.125, 0.5, 0.199, 0.5, 0.199, 0.6906, 0.125, 0.6906])
me_cube_008.update()
me_plane_001 = bpy.data.meshes.new('Plane.001')
me_plane_001.from_pydata([(-3.417e-10, -1.645, 1.51), (-1.074, -1.645, 2.435), (-2.147, -0.4493, 3.361), (2.147, -0.4493, 3.361), (-3.417e-10, -1.645, 3.361), (1.074, -1.645, 2.435), (-0.5368, -1.645, 1.973), (1.074, -1.645, 3.361), (-1.61, -1.101, 2.898), (-1.074, -1.645, 3.361), (1.61, -1.101, 2.898), (0.5368, -1.645, 1.973), (-0.5368, -1.645, 2.898), (-3.417e-10, -1.645, 2.435), (0.5368, -1.645, 2.898)], [], [(0, 11, 6), (1, 12, 8), (1, 13, 12), (5, 10, 14), (14, 7, 4), (14, 10, 7), (10, 3, 7), (12, 14, 4), (12, 13, 14), (13, 5, 14), (8, 9, 2), (8, 12, 9), (12, 4, 9), (6, 13, 1), (6, 11, 13), (11, 5, 13)])
_uv = me_plane_001.uv_layers.new(name='UVMap')
_uv.uv.foreach_set('vector', [1.0, 0.0, 1.0, 0.25, 0.75, 0.25, 0.5, 0.5, 0.5, 0.75, 0.25, 0.75, 0.5, 0.5, 0.75, 0.5, 0.5, 0.75, 1.0, 0.5, 1.0, 0.75, 0.75, 0.75, 0.75, 0.75, 0.75, 1.0, 0.5, 1.0, 0.75, 0.75, 1.0, 0.75, 0.75, 1.0, 1.0, 0.75, 1.0, 1.0, 0.75, 1.0, 0.5, 0.75, 0.75, 0.75, 0.5, 1.0, 0.5, 0.75, 0.75, 0.5, 0.75, 0.75, 0.75, 0.5, 1.0, 0.5, 0.75, 0.75, 0.25, 0.75, 0.25, 1.0, 0.0, 1.0, 0.25, 0.75, 0.5, 0.75, 0.25, 1.0, 0.5, 0.75, 0.5, 1.0, 0.25, 1.0, 0.75, 0.25, 0.75, 0.5, 0.5, 0.5, 0.75, 0.25, 1.0, 0.25, 0.75, 0.5, 1.0, 0.25, 1.0, 0.5, 0.75, 0.5])
me_plane_001.update()
me_cube_009 = bpy.data.meshes.new('Cube.009')
me_cube_009.from_pydata([(0.3724, -1.288, 3.676), (0.3576, -1.308, 3.853), (0.3483, -1.185, 3.676), (0.3264, -1.174, 3.853), (0.496, -1.259, 3.676), (0.5179, -1.271, 3.853), (0.4719, -1.156, 3.676), (0.4866, -1.136, 3.853), (0.3464, -1.24, 3.645), (0.3612, -1.303, 3.815), (0.324, -1.245, 3.853), (0.3316, -1.177, 3.815), (0.4074, -1.159, 3.645), (0.403, -1.14, 3.853), (0.4831, -1.141, 3.815), (0.4979, -1.205, 3.645), (0.5203, -1.199, 3.853), (0.5126, -1.268, 3.815), (0.4369, -1.286, 3.645), (0.4413, -1.304, 3.853), (0.4221, -1.222, 3.853), (0.4221, -1.222, 3.603), (0.443, -1.312, 3.815), (0.5292, -1.197, 3.815), (0.4012, -1.133, 3.815), (0.3151, -1.247, 3.815)], [], [(25, 10, 3, 11), (24, 13, 7, 14), (23, 16, 5, 17), (22, 19, 1, 9), (21, 15, 4, 18), (20, 10, 1, 19), (16, 20, 19, 5), (7, 13, 20, 16), (13, 3, 10, 20), (8, 21, 18, 0), (2, 12, 21, 8), (12, 6, 15, 21), (18, 22, 9, 0), (4, 17, 22, 18), (17, 5, 19, 22), (15, 23, 17, 4), (6, 14, 23, 15), (14, 7, 16, 23), (12, 24, 14, 6), (2, 11, 24, 12), (11, 3, 13, 24), (8, 25, 11, 2), (0, 9, 25, 8), (9, 1, 10, 25)])
_uv = me_cube_009.uv_layers.new(name='UVMap')
_uv.uv.foreach_set('vector', [0.5, 0.125, 0.625, 0.125, 0.625, 0.25, 0.5, 0.25, 0.5, 0.375, 0.625, 0.375, 0.625, 0.5, 0.5, 0.5, 0.5, 0.625, 0.625, 0.625, 0.625, 0.75, 0.5, 0.75, 0.5, 0.875, 0.625, 0.875, 0.625, 1.0, 0.5, 1.0, 0.25, 0.625, 0.375, 0.625, 0.375, 0.75, 0.25, 0.75, 0.75, 0.625, 0.875, 0.625, 0.875, 0.75, 0.75, 0.75, 0.625, 0.625, 0.75, 0.625, 0.75, 0.75, 0.625, 0.75, 0.625, 0.5, 0.75, 0.5, 0.75, 0.625, 0.625, 0.625, 0.75, 0.5, 0.875, 0.5, 0.875, 0.625, 0.75, 0.625, 0.125, 0.625, 0.25, 0.625, 0.25, 0.75, 0.125, 0.75, 0.125, 0.5, 0.25, 0.5, 0.25, 0.625, 0.125, 0.625, 0.25, 0.5, 0.375, 0.5, 0.375, 0.625, 0.25, 0.625, 0.375, 0.875, 0.5, 0.875, 0.5, 1.0, 0.375, 1.0, 0.375, 0.75, 0.5, 0.75, 0.5, 0.875, 0.375, 0.875, 0.5, 0.75, 0.625, 0.75, 0.625, 0.875, 0.5, 0.875, 0.375, 0.625, 0.5, 0.625, 0.5, 0.75, 0.375, 0.75, 0.375, 0.5, 0.5, 0.5, 0.5, 0.625, 0.375, 0.625, 0.5, 0.5, 0.625, 0.5, 0.625, 0.625, 0.5, 0.625, 0.375, 0.375, 0.5, 0.375, 0.5, 0.5, 0.375, 0.5, 0.375, 0.25, 0.5, 0.25, 0.5, 0.375, 0.375, 0.375, 0.5, 0.25, 0.625, 0.25, 0.625, 0.375, 0.5, 0.375, 0.375, 0.125, 0.5, 0.125, 0.5, 0.25, 0.375, 0.25, 0.375, 0.0, 0.5, 0.0, 0.5, 0.125, 0.375, 0.125, 0.5, 0.0, 0.625, 0.0, 0.625, 0.125, 0.5, 0.125])
me_cube_009.update()
me_cube_010 = bpy.data.meshes.new('Cube.010')
me_cube_010.from_pydata([(0.3724, -1.288, 3.869), (0.3576, -1.308, 3.692), (0.3483, -1.185, 3.869), (0.3264, -1.174, 3.692), (0.496, -1.259, 3.869), (0.5179, -1.271, 3.692), (0.4719, -1.156, 3.869), (0.4866, -1.136, 3.692), (0.3464, -1.24, 3.9), (0.3612, -1.303, 3.73), (0.324, -1.245, 3.692), (0.3316, -1.177, 3.73), (0.4074, -1.159, 3.9), (0.403, -1.14, 3.692), (0.4831, -1.141, 3.73), (0.4979, -1.205, 3.9), (0.5203, -1.199, 3.692), (0.5126, -1.268, 3.73), (0.4369, -1.286, 3.9), (0.4413, -1.304, 3.692), (0.4221, -1.222, 3.692), (0.4221, -1.222, 3.943), (0.443, -1.312, 3.73), (0.5292, -1.197, 3.73), (0.4012, -1.133, 3.73), (0.3151, -1.247, 3.73)], [], [(25, 11, 3, 10), (24, 14, 7, 13), (23, 17, 5, 16), (22, 9, 1, 19), (21, 18, 4, 15), (20, 19, 1, 10), (16, 5, 19, 20), (7, 16, 20, 13), (13, 20, 10, 3), (8, 0, 18, 21), (2, 8, 21, 12), (12, 21, 15, 6), (18, 0, 9, 22), (4, 18, 22, 17), (17, 22, 19, 5), (15, 4, 17, 23), (6, 15, 23, 14), (14, 23, 16, 7), (12, 6, 14, 24), (2, 12, 24, 11), (11, 24, 13, 3), (8, 2, 11, 25), (0, 8, 25, 9), (9, 25, 10, 1)])
_uv = me_cube_010.uv_layers.new(name='UVMap')
_uv.uv.foreach_set('vector', [0.5, 0.125, 0.5, 0.25, 0.625, 0.25, 0.625, 0.125, 0.5, 0.375, 0.5, 0.5, 0.625, 0.5, 0.625, 0.375, 0.5, 0.625, 0.5, 0.75, 0.625, 0.75, 0.625, 0.625, 0.5, 0.875, 0.5, 1.0, 0.625, 1.0, 0.625, 0.875, 0.25, 0.625, 0.25, 0.75, 0.375, 0.75, 0.375, 0.625, 0.75, 0.625, 0.75, 0.75, 0.875, 0.75, 0.875, 0.625, 0.625, 0.625, 0.625, 0.75, 0.75, 0.75, 0.75, 0.625, 0.625, 0.5, 0.625, 0.625, 0.75, 0.625, 0.75, 0.5, 0.75, 0.5, 0.75, 0.625, 0.875, 0.625, 0.875, 0.5, 0.125, 0.625, 0.125, 0.75, 0.25, 0.75, 0.25, 0.625, 0.125, 0.5, 0.125, 0.625, 0.25, 0.625, 0.25, 0.5, 0.25, 0.5, 0.25, 0.625, 0.375, 0.625, 0.375, 0.5, 0.375, 0.875, 0.375, 1.0, 0.5, 1.0, 0.5, 0.875, 0.375, 0.75, 0.375, 0.875, 0.5, 0.875, 0.5, 0.75, 0.5, 0.75, 0.5, 0.875, 0.625, 0.875, 0.625, 0.75, 0.375, 0.625, 0.375, 0.75, 0.5, 0.75, 0.5, 0.625, 0.375, 0.5, 0.375, 0.625, 0.5, 0.625, 0.5, 0.5, 0.5, 0.5, 0.5, 0.625, 0.625, 0.625, 0.625, 0.5, 0.375, 0.375, 0.375, 0.5, 0.5, 0.5, 0.5, 0.375, 0.375, 0.25, 0.375, 0.375, 0.5, 0.375, 0.5, 0.25, 0.5, 0.25, 0.5, 0.375, 0.625, 0.375, 0.625, 0.25, 0.375, 0.125, 0.375, 0.25, 0.5, 0.25, 0.5, 0.125, 0.375, 0.0, 0.375, 0.125, 0.5, 0.125, 0.5, 0.0, 0.5, 0.0, 0.5, 0.125, 0.625, 0.125, 0.625, 0.0])
me_cube_010.update()
me_cylinder = bpy.data.meshes.new('Cylinder')
me_cylinder.from_pydata([(0.2635, -1.259, 2.819), (0.4993, -1.779, 2.72), (0.278, -1.246, 2.791), (0.5278, -1.753, 2.664), (0.2605, -1.246, 2.761), (0.4935, -1.753, 2.605), (0.2284, -1.259, 2.759), (0.4308, -1.779, 2.603), (0.2139, -1.272, 2.788), (0.4023, -1.805, 2.658), (0.2314, -1.272, 2.818), (0.4366, -1.805, 2.717), (0.5156, -1.789, 2.656), (0.5283, -1.772, 2.659), (0.5027, -1.795, 2.71), (0.4977, -1.806, 2.691), (0.4941, -1.789, 2.619), (0.4975, -1.772, 2.607), (0.4548, -1.806, 2.618), (0.441, -1.795, 2.604), (0.4369, -1.822, 2.653), (0.4154, -1.818, 2.655), (0.4584, -1.822, 2.69), (0.4462, -1.818, 2.707)], [], [(0, 1, 3, 2), (2, 3, 5, 4), (4, 5, 7, 6), (6, 7, 9, 8), (1, 11, 23, 14), (8, 9, 11, 10), (10, 11, 1, 0), (0, 2, 4, 6, 8, 10), (5, 3, 13, 17), (12, 15, 22, 20, 18, 16), (9, 7, 19, 21), (7, 5, 17, 19), (11, 9, 21, 23), (13, 14, 15, 12), (17, 13, 12, 16), (19, 17, 16, 18), (21, 19, 18, 20), (23, 21, 20, 22), (14, 23, 22, 15), (3, 1, 14, 13)])
_uv = me_cylinder.uv_layers.new(name='UVMap')
_uv.uv.foreach_set('vector', [1.0, 0.5, 1.0, 1.0, 0.8333, 1.0, 0.8333, 0.5, 0.8333, 0.5, 0.8333, 1.0, 0.6667, 1.0, 0.6667, 0.5, 0.6667, 0.5, 0.6667, 1.0, 0.5, 1.0, 0.5, 0.5, 0.5, 0.5, 0.5, 1.0, 0.3333, 1.0, 0.3333, 0.5, -8.941e-08, 1.0, 0.1667, 1.0, 0.1667, 1.0, -8.941e-08, 1.0, 0.3333, 0.5, 0.3333, 1.0, 0.1667, 1.0, 0.1667, 0.5, 0.1667, 0.5, 0.1667, 1.0, -8.941e-08, 1.0, -8.941e-08, 0.5, 0.75, 0.49, 0.9578, 0.37, 0.9578, 0.13, 0.75, 0.01, 0.5422, 0.13, 0.5422, 0.37, 0.6667, 1.0, 0.8333, 1.0, 0.8333, 1.0, 0.6667, 1.0, 0.406, 0.3401, 0.25, 0.4302, 0.09398, 0.3401, 0.09398, 0.1599, 0.25, 0.06985, 0.406, 0.1599, 0.3333, 1.0, 0.5, 1.0, 0.5, 1.0, 0.3333, 1.0, 0.5, 1.0, 0.6667, 1.0, 0.6667, 1.0, 0.5, 1.0, 0.1667, 1.0, 0.3333, 1.0, 0.3333, 1.0, 0.1667, 1.0, 0.8333, 1.0, 1.0, 1.0, 0.9792, 1.0, 0.8541, 1.0, 0.6667, 1.0, 0.8333, 1.0, 0.8126, 1.0, 0.6874, 1.0, 0.5, 1.0, 0.6667, 1.0, 0.6459, 1.0, 0.5208, 1.0, 0.3333, 1.0, 0.5, 1.0, 0.4792, 1.0, 0.3541, 1.0, 0.1667, 1.0, 0.3333, 1.0, 0.3126, 1.0, 0.1874, 1.0, -8.941e-08, 1.0, 0.1667, 1.0, 0.1459, 1.0, 0.02078, 1.0, 0.8333, 1.0, 1.0, 1.0, 1.0, 1.0, 0.8333, 1.0])
me_cylinder.update()

# ---- objects
ob_body = bpy.data.objects.new('Body', me_cube_001)
ob_eyes = bpy.data.objects.new('Eyes', me_cube_002)
ob_nose = bpy.data.objects.new('Nose', me_cube_004)
ob_piratehat = bpy.data.objects.new('PirateHat', me_cube_005)
ob_bandana = bpy.data.objects.new('Bandana', me_cube_006)
ob_eye_patch = bpy.data.objects.new('Eye Patch', me_torus)
ob_smile = bpy.data.objects.new('Smile', me_cube)
ob_grin = bpy.data.objects.new('Grin', me_cube_003)
ob_serious = bpy.data.objects.new('Serious', me_cube_008)
ob_bandana2 = bpy.data.objects.new('Bandana2', me_plane_001)
ob_eyesserious = bpy.data.objects.new('EyesSerious', me_cube_009)
ob_eyeshappy = bpy.data.objects.new('EyesHappy', me_cube_010)
ob_ciggarete = bpy.data.objects.new('Ciggarete', me_cylinder)

# ---- transforms, parenting, visibility, modifiers, constraints
ob_body.location = (0.0, 0.0, 0.0)
ob_eyes.location = (0.0, 0.0, 0.0)
_m = ob_eyes.modifiers.new('Mirror', 'MIRROR')
_m.use_clip = True
ob_nose.location = (0.0, 0.0, 0.0)
_m = ob_nose.modifiers.new('Mirror', 'MIRROR')
_m.use_clip = True
ob_piratehat.location = (0.0, 0.0, 0.0)
ob_bandana.location = (0.0, 0.0, 0.0)
ob_eye_patch.location = (0.0, 0.0, 0.0)
ob_smile.location = (0.0, 0.0, 0.0)
ob_grin.location = (0.0, 0.0, 0.0)
ob_serious.location = (0.0, 0.0, 0.0)
ob_bandana2.location = (0.0, 0.0, 0.0)
_m = ob_bandana2.modifiers.new('Shrinkwrap', 'SHRINKWRAP')
_m.target = ob_body
_m.offset = 0.17
ob_eyesserious.location = (0.0, 0.0, 0.0)
_m = ob_eyesserious.modifiers.new('Mirror', 'MIRROR')
_m.use_clip = True
ob_eyeshappy.location = (0.0, 0.0, 0.0)
_m = ob_eyeshappy.modifiers.new('Mirror', 'MIRROR')
_m.use_clip = True
ob_ciggarete.location = (0.0, 0.0, 0.0)

# ---- collection membership
col_collection.objects.link(ob_body)
col_collection.objects.link(ob_eyes)
col_collection.objects.link(ob_nose)
col_collection.objects.link(ob_piratehat)
col_collection.objects.link(ob_bandana)
col_collection.objects.link(ob_eye_patch)
col_collection.objects.link(ob_smile)
col_collection.objects.link(ob_grin)
col_collection.objects.link(ob_serious)
col_collection.objects.link(ob_bandana2)
col_collection.objects.link(ob_eyesserious)
col_collection.objects.link(ob_eyeshappy)
col_collection.objects.link(ob_ciggarete)

# ---- scene / render settings (as saved in the file)
scene.frame_start = 1; scene.frame_end = 250; scene.frame_set(1)
scene.render.engine = 'BLENDER_EEVEE_NEXT'
scene.cycles.sampling_pattern = 'TABULATED_SOBOL'
scene.eevee.ray_tracing_options.trace_max_roughness = 0.0
bpy.context.view_layer.update()

# ---- added for rendering (the .blend has no active camera and no usable light): camera, sun
cam_auto = bpy.data.cameras.new('AutoCamera')
cam_auto.lens = 50.0
cam_auto.sensor_width = 36.0
cam_auto.clip_end = 1000.0
ob_auto_camera = bpy.data.objects.new('AutoCamera', cam_auto)
scene.collection.objects.link(ob_auto_camera)
ob_auto_camera.location = (7.79944, -9.9623, 8.96585)
ob_auto_camera.rotation_euler = (1.09748, -7.21219e-08, 0.694738)
scene.camera = ob_auto_camera
light_auto_sun = bpy.data.lights.new('AutoSun', 'SUN')
light_auto_sun.energy = 3.0
light_auto_sun.angle = 0.0523599
ob_auto_sun = bpy.data.objects.new('AutoSun', light_auto_sun)
scene.collection.objects.link(ob_auto_sun)
ob_auto_sun.rotation_euler = (0.872665, 0.174533, 0.523599)
bpy.context.view_layer.update()
